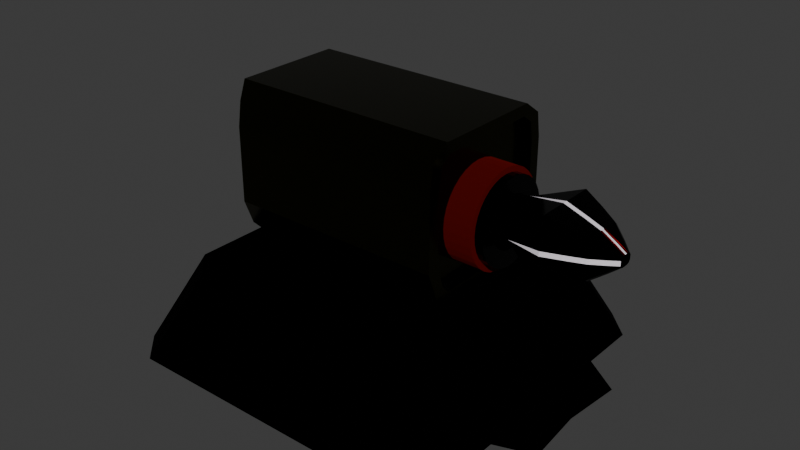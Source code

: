 # Source: RAKIETNICA.blend  (saved by Blender 4.4.30; exported with 4.5.12 LTS)
import bpy
from mathutils import Matrix  # noqa: F401  (used for matrix-valued properties, if any)

bpy.ops.wm.read_factory_settings(use_empty=True)
scene = bpy.context.scene
scene.name = 'Scene'

# ---- collections
col_collection = bpy.data.collections.new('Collection'); scene.collection.children.link(col_collection)

# ---- materials (node trees are filled in below, after node groups)
mat_material_001 = bpy.data.materials.new('Material.001')
mat_material = bpy.data.materials.new('Material')
mat_material.alpha_threshold = 0.0
mat_material.roughness = 0.5
mat_material.line_color = (0.0, 0.0, 0.0, 1.0)
mat_material_002 = bpy.data.materials.new('Material.002')
mat_lufa = bpy.data.materials.new('lufa')
mat_material_004 = bpy.data.materials.new('Material.004')
mat_material_003 = bpy.data.materials.new('Material.003')

# ---- material node trees
mat_material_001.use_nodes = True; mat_material_001.node_tree.nodes.clear()
_N = mat_material_001.node_tree.nodes; _L = mat_material_001.node_tree.links
n0 = _N.new('ShaderNodeBsdfPrincipled'); n0.name = 'Principled BSDF'; n0.location = (10, 300)
n0.inputs[0].default_value = (0.0, 0.0, 0.0, 1.0)
n0.inputs[1].default_value = 1.0
n0.inputs[2].default_value = 1.0
n1 = _N.new('ShaderNodeOutputMaterial'); n1.name = 'Material Output'; n1.location = (300, 300)
_L.new(n0.outputs[0], n1.inputs[0])
n1.is_active_output = True
mat_material.use_nodes = True; mat_material.node_tree.nodes.clear()
_N = mat_material.node_tree.nodes; _L = mat_material.node_tree.links
n0 = _N.new('ShaderNodeOutputMaterial'); n0.name = 'Material Output'; n0.location = (300, 300)
n1 = _N.new('ShaderNodeBsdfPrincipled'); n1.name = 'Principled BSDF'; n1.location = (10, 300)
n1.inputs[0].default_value = (0.1913, 0.002855, 0.0, 1.0)
n1.inputs[1].default_value = 1.0
n1.inputs[2].default_value = 1.0
n1.inputs[3].default_value = 1.45
_L.new(n1.outputs[0], n0.inputs[0])
n0.is_active_output = True
mat_material_002.use_nodes = True; mat_material_002.node_tree.nodes.clear()
_N = mat_material_002.node_tree.nodes; _L = mat_material_002.node_tree.links
n0 = _N.new('ShaderNodeBsdfPrincipled'); n0.name = 'Principled BSDF'; n0.location = (10, 300)
n0.inputs[0].default_value = (0.0265, 0.02636, 0.0, 1.0)
n0.inputs[1].default_value = 1.0
n0.inputs[2].default_value = 0.1929
n1 = _N.new('ShaderNodeOutputMaterial'); n1.name = 'Material Output'; n1.location = (300, 300)
_L.new(n0.outputs[0], n1.inputs[0])
n1.is_active_output = True
mat_lufa.use_nodes = True; mat_lufa.node_tree.nodes.clear()
_N = mat_lufa.node_tree.nodes; _L = mat_lufa.node_tree.links
n0 = _N.new('ShaderNodeBsdfPrincipled'); n0.name = 'Principled BSDF'; n0.location = (10, 300)
n0.inputs[0].default_value = (0.0, 0.0, 0.0, 1.0)
n0.inputs[1].default_value = 1.0
n0.inputs[2].default_value = 0.126
n1 = _N.new('ShaderNodeOutputMaterial'); n1.name = 'Material Output'; n1.location = (300, 300)
_L.new(n0.outputs[0], n1.inputs[0])
n1.is_active_output = True
mat_material_004.use_nodes = True; mat_material_004.node_tree.nodes.clear()
_N = mat_material_004.node_tree.nodes; _L = mat_material_004.node_tree.links
n0 = _N.new('ShaderNodeBsdfPrincipled'); n0.name = 'Principled BSDF'; n0.location = (10, 300)
n0.inputs[0].default_value = (0.9825, 0.9112, 1.0, 1.0)
n1 = _N.new('ShaderNodeOutputMaterial'); n1.name = 'Material Output'; n1.location = (300, 300)
_L.new(n0.outputs[0], n1.inputs[0])
n1.is_active_output = True
mat_material_003.use_nodes = True; mat_material_003.node_tree.nodes.clear()
_N = mat_material_003.node_tree.nodes; _L = mat_material_003.node_tree.links
n0 = _N.new('ShaderNodeBsdfPrincipled'); n0.name = 'Principled BSDF'; n0.location = (10, 300)
n0.inputs[0].default_value = (0.3275, 0.0, 0.0008016, 1.0)
n0.inputs[1].default_value = 1.0
n0.inputs[2].default_value = 0.3071
n0.inputs[3].default_value = 1.0
n1 = _N.new('ShaderNodeOutputMaterial'); n1.name = 'Material Output'; n1.location = (300, 300)
_L.new(n0.outputs[0], n1.inputs[0])
n1.is_active_output = True

# ---- world
world_world = bpy.data.worlds.new('World'); scene.world = world_world
world_world.use_nodes = True; world_world.node_tree.nodes.clear()
_N = world_world.node_tree.nodes; _L = world_world.node_tree.links
n0 = _N.new('ShaderNodeOutputWorld'); n0.name = 'World Output'; n0.location = (300, 300)
n1 = _N.new('ShaderNodeBackground'); n1.name = 'Background'; n1.location = (10, 300)
n1.inputs[0].default_value = (0.05088, 0.05088, 0.05088, 1.0)
_L.new(n1.outputs[0], n0.inputs[0])
n0.is_active_output = True
world_world.color = (0.05088, 0.05088, 0.05088)
world_world.sun_shadow_jitter_overblur = 0.0

# ---- meshes
me_cylinder = bpy.data.meshes.new('Cylinder')
me_cylinder.from_pydata([(0.0, 1.0, -1.0), (0.0, 1.0, 1.0), (0.1951, 0.9808, -1.0), (0.1951, 0.9808, 1.0), (0.3827, 0.9239, -1.0), (0.3827, 0.9239, 1.0), (0.5556, 0.8315, -1.0), (0.5556, 0.8315, 1.0), (0.7071, 0.7071, -1.0), (0.7071, 0.7071, 1.0), (0.8315, 0.5556, -1.0), (0.8315, 0.5556, 1.0), (0.9239, 0.3827, -1.0), (0.9239, 0.3827, 1.0), (0.9808, 0.1951, -1.0), (0.9808, 0.1951, 1.0), (1.0, 0.0, -1.0), (1.0, 0.0, 1.0), (0.9808, -0.1951, -1.0), (0.9808, -0.1951, 1.0), (0.9239, -0.3827, -1.0), (0.9239, -0.3827, 1.0), (0.8315, -0.5556, -1.0), (0.8315, -0.5556, 1.0), (0.7071, -0.7071, -1.0), (0.7071, -0.7071, 1.0), (0.5556, -0.8315, -1.0), (0.5556, -0.8315, 1.0), (0.3827, -0.9239, -1.0), (0.3827, -0.9239, 1.0), (0.1951, -0.9808, -1.0), (0.1951, -0.9808, 1.0), (0.0, -1.0, -1.0), (0.0, -1.0, 1.0), (-0.1951, -0.9808, -1.0), (-0.1951, -0.9808, 1.0), (-0.3827, -0.9239, -1.0), (-0.3827, -0.9239, 1.0), (-0.5556, -0.8315, -1.0), (-0.5556, -0.8315, 1.0), (-0.7071, -0.7071, -1.0), (-0.7071, -0.7071, 1.0), (-0.8315, -0.5556, -1.0), (-0.8315, -0.5556, 1.0), (-0.9239, -0.3827, -1.0), (-0.9239, -0.3827, 1.0), (-0.9808, -0.1951, -1.0), (-0.9808, -0.1951, 1.0), (-1.0, 0.0, -1.0), (-1.0, 0.0, 1.0), (-0.9808, 0.1951, -1.0), (-0.9808, 0.1951, 1.0), (-0.9239, 0.3827, -1.0), (-0.9239, 0.3827, 1.0), (-0.8315, 0.5556, -1.0), (-0.8315, 0.5556, 1.0), (-0.7071, 0.7071, -1.0), (-0.7071, 0.7071, 1.0), (-0.5556, 0.8315, -1.0), (-0.5556, 0.8315, 1.0), (-0.3827, 0.9239, -1.0), (-0.3827, 0.9239, 1.0), (-0.1951, 0.9808, -1.0), (-0.1951, 0.9808, 1.0), (0.7136, -0.7159, -0.4581), (2.761, 0.0, -0.4661), (3.568, 0.0, -2.25), (2.18, 0.0, -0.4661), (2.18, 0.0, -0.7522), (3.164, 0.0, -1.358), (3.568, -2.994, -2.25), (2.994, -3.568, -2.25), (2.186, -2.761, -0.4661), (2.761, -2.186, -0.4661), (2.385, -2.385, -0.4661), (3.164, -2.59, -1.358), (2.59, -3.164, -1.358), (1.497, -3.568, -2.25), (1.295, -3.164, -1.358), (1.093, -2.761, -0.4661), (3.568, -1.497, -2.25), (3.164, -1.295, -1.358), (2.761, -1.093, -0.4661), (2.18, -1.09, -0.4661), (2.18, -1.09, -0.7522), (1.09, -2.18, -0.4661), (1.09, -2.18, -0.7522), (3.711, 0.0, -1.548), (4.237, 0.0, -2.25), (4.348, -1.229, -2.25), (3.822, -1.027, -1.548), (-0.7136, -0.7159, -0.4581), (-2.761, 0.0, -0.4661), (-3.568, 0.0, -2.25), (-2.18, 0.0, -0.4661), (-2.18, 0.0, -0.7522), (-3.164, 0.0, -1.358), (-3.568, -2.994, -2.25), (-2.994, -3.568, -2.25), (-2.186, -2.761, -0.4661), (-2.761, -2.186, -0.4661), (-2.385, -2.385, -0.4661), (-3.164, -2.59, -1.358), (-2.59, -3.164, -1.358), (-1.497, -3.568, -2.25), (-1.295, -3.164, -1.358), (-1.093, -2.761, -0.4661), (-3.568, -1.497, -2.25), (-3.164, -1.295, -1.358), (-2.761, -1.093, -0.4661), (-2.18, -1.09, -0.4661), (-2.18, -1.09, -0.7522), (-1.09, -2.18, -0.4661), (-1.09, -2.18, -0.7522), (-3.711, 0.0, -1.548), (-4.237, 0.0, -2.25), (-4.348, -1.229, -2.25), (-3.822, -1.027, -1.548), (0.7136, 0.7159, -0.4581), (3.568, 2.994, -2.25), (2.994, 3.568, -2.25), (2.186, 2.761, -0.4661), (2.761, 2.186, -0.4661), (2.385, 2.385, -0.4661), (3.164, 2.59, -1.358), (2.59, 3.164, -1.358), (1.497, 3.568, -2.25), (1.295, 3.164, -1.358), (1.093, 2.761, -0.4661), (3.568, 1.497, -2.25), (3.164, 1.295, -1.358), (2.761, 1.093, -0.4661), (2.18, 1.09, -0.4661), (2.18, 1.09, -0.7522), (1.09, 2.18, -0.4661), (1.09, 2.18, -0.7522), (4.348, 1.229, -2.25), (3.822, 1.027, -1.548), (-0.7136, 0.7159, -0.4581), (-3.568, 2.994, -2.25), (-2.994, 3.568, -2.25), (-2.186, 2.761, -0.4661), (-2.761, 2.186, -0.4661), (-2.385, 2.385, -0.4661), (-3.164, 2.59, -1.358), (-2.59, 3.164, -1.358), (-1.497, 3.568, -2.25), (-1.295, 3.164, -1.358), (-1.093, 2.761, -0.4661), (-3.568, 1.497, -2.25), (-3.164, 1.295, -1.358), (-2.761, 1.093, -0.4661), (-2.18, 1.09, -0.4661), (-2.18, 1.09, -0.7522), (-1.09, 2.18, -0.4661), (-1.09, 2.18, -0.7522), (-4.348, 1.229, -2.25), (-3.822, 1.027, -1.548), (1.09, 2.18, -0.4661), (2.18, 1.09, -0.4661), (2.385, 2.385, -0.4661), (2.18, 1.09, -0.7522), (1.09, 2.18, -0.7522), (-2.18, 1.09, -0.4661), (-1.09, 2.18, -0.4661), (-2.385, 2.385, -0.4661), (-1.09, 2.18, -0.7522), (-2.18, 1.09, -0.7522), (-1.09, -2.18, -0.4661), (-2.18, -1.09, -0.4661), (-2.385, -2.385, -0.4661), (-2.18, -1.09, -0.7522), (-1.09, -2.18, -0.7522), (2.18, -1.09, -0.4661), (1.09, -2.18, -0.4661), (2.385, -2.385, -0.4661), (1.09, -2.18, -0.7522), (2.18, -1.09, -0.7522)], [], [(0, 1, 3, 2), (2, 3, 5, 4), (4, 5, 7, 6), (6, 7, 9, 8), (8, 9, 11, 10), (10, 11, 13, 12), (12, 13, 15, 14), (14, 15, 17, 16), (16, 17, 19, 18), (18, 19, 21, 20), (20, 21, 23, 22), (22, 23, 25, 24), (24, 25, 27, 26), (26, 27, 29, 28), (28, 29, 31, 30), (30, 31, 33, 32), (32, 33, 35, 34), (34, 35, 37, 36), (36, 37, 39, 38), (38, 39, 41, 40), (40, 41, 43, 42), (42, 43, 45, 44), (44, 45, 47, 46), (46, 47, 49, 48), (48, 49, 51, 50), (50, 51, 53, 52), (52, 53, 55, 54), (54, 55, 57, 56), (56, 57, 59, 58), (58, 59, 61, 60), (3, 1, 63, 61, 59, 57, 55, 53, 51, 49, 47, 45, 43, 41, 39, 37, 35, 33, 31, 29, 27, 25, 23, 21, 19, 17, 15, 13, 11, 9, 7, 5), (60, 61, 63, 62), (62, 63, 1, 0), (0, 2, 4, 6, 8, 10, 12, 14, 16, 18, 20, 22, 24, 26, 28, 30, 32, 34, 36, 38, 40, 42, 44, 46, 48, 50, 52, 54, 56, 58, 60, 62), (168, 170, 101, 99, 106, 79, 72, 74, 175, 174, 85, 112), (104, 77, 78, 105), (67, 83, 173, 175, 74, 73, 82, 65), (83, 67, 68, 84), (112, 113, 172, 168), (81, 82, 73, 75), (105, 78, 79, 106), (72, 73, 74), (76, 71, 70, 75), (72, 76, 75, 73), (80, 81, 75, 70), (71, 76, 78, 77), (76, 72, 79, 78), (81, 80, 89, 90), (69, 65, 82, 81), (85, 174, 176, 86), (88, 87, 90, 89), (66, 69, 87, 88), (69, 81, 90, 87), (94, 92, 109, 100, 101, 170, 169, 110), (110, 111, 95, 94), (108, 102, 100, 109), (99, 101, 100), (103, 102, 97, 98), (99, 100, 102, 103), (107, 97, 102, 108), (98, 104, 105, 103), (103, 105, 106, 99), (108, 117, 116, 107), (96, 108, 109, 92), (172, 166, 167, 171), (115, 116, 117, 114), (93, 115, 114, 96), (96, 114, 117, 108), (146, 147, 127, 126), (67, 65, 131, 122, 123, 160, 159, 132), (132, 133, 68, 67), (134, 135, 162, 158), (130, 124, 122, 131), (147, 148, 128, 127), (121, 123, 122), (125, 124, 119, 120), (121, 122, 124, 125), (129, 119, 124, 130), (120, 126, 127, 125), (125, 127, 128, 121), (130, 137, 136, 129), (69, 130, 131, 65), (88, 136, 137, 87), (69, 87, 137, 130), (165, 164, 154, 134, 158, 160, 123, 121, 128, 148, 141, 143), (94, 152, 163, 165, 143, 142, 151, 92), (152, 94, 95, 153), (150, 151, 142, 144), (141, 142, 143), (145, 140, 139, 144), (141, 145, 144, 142), (149, 150, 144, 139), (140, 145, 147, 146), (145, 141, 148, 147), (150, 149, 156, 157), (96, 92, 151, 150), (154, 164, 166, 155), (115, 114, 157, 156), (96, 150, 157, 114), (86, 113, 112, 85), (158, 159, 160), (158, 162, 161, 159), (159, 161, 133, 132), (163, 164, 165), (163, 167, 166, 164), (163, 152, 153, 167), (168, 169, 170), (168, 172, 171, 169), (169, 171, 111, 110), (173, 174, 175), (173, 177, 176, 174), (173, 83, 84, 177), (177, 161, 162, 176), (113, 86, 135, 155), (134, 154, 155, 135)])
_uv = me_cylinder.uv_layers.new(name='UVMap')
_uv.uv.foreach_set('vector', [1.0, 0.5, 1.0, 1.0, 0.9688, 1.0, 0.9688, 0.5, 0.9688, 0.5, 0.9688, 1.0, 0.9375, 1.0, 0.9375, 0.5, 0.9375, 0.5, 0.9375, 1.0, 0.9062, 1.0, 0.9062, 0.5, 0.9062, 0.5, 0.9062, 1.0, 0.875, 1.0, 0.875, 0.5, 0.875, 0.5, 0.875, 1.0, 0.8438, 1.0, 0.8438, 0.5, 0.8438, 0.5, 0.8438, 1.0, 0.8125, 1.0, 0.8125, 0.5, 0.8125, 0.5, 0.8125, 1.0, 0.7812, 1.0, 0.7812, 0.5, 0.7812, 0.5, 0.7812, 1.0, 0.75, 1.0, 0.75, 0.5, 0.75, 0.5, 0.75, 1.0, 0.7188, 1.0, 0.7188, 0.5, 0.7188, 0.5, 0.7188, 1.0, 0.6875, 1.0, 0.6875, 0.5, 0.6875, 0.5, 0.6875, 1.0, 0.6562, 1.0, 0.6562, 0.5, 0.6562, 0.5, 0.6562, 1.0, 0.625, 1.0, 0.625, 0.5, 0.625, 0.5, 0.625, 1.0, 0.5938, 1.0, 0.5938, 0.5, 0.5938, 0.5, 0.5938, 1.0, 0.5625, 1.0, 0.5625, 0.5, 0.5625, 0.5, 0.5625, 1.0, 0.5312, 1.0, 0.5312, 0.5, 0.5312, 0.5, 0.5312, 1.0, 0.5, 1.0, 0.5, 0.5, 0.5, 0.5, 0.5, 1.0, 0.4688, 1.0, 0.4688, 0.5, 0.4688, 0.5, 0.4688, 1.0, 0.4375, 1.0, 0.4375, 0.5, 0.4375, 0.5, 0.4375, 1.0, 0.4062, 1.0, 0.4062, 0.5, 0.4062, 0.5, 0.4062, 1.0, 0.375, 1.0, 0.375, 0.5, 0.375, 0.5, 0.375, 1.0, 0.3438, 1.0, 0.3438, 0.5, 0.3438, 0.5, 0.3438, 1.0, 0.3125, 1.0, 0.3125, 0.5, 0.3125, 0.5, 0.3125, 1.0, 0.2812, 1.0, 0.2812, 0.5, 0.2812, 0.5, 0.2812, 1.0, 0.25, 1.0, 0.25, 0.5, 0.25, 0.5, 0.25, 1.0, 0.2188, 1.0, 0.2188, 0.5, 0.2188, 0.5, 0.2188, 1.0, 0.1875, 1.0, 0.1875, 0.5, 0.1875, 0.5, 0.1875, 1.0, 0.1562, 1.0, 0.1562, 0.5, 0.1562, 0.5, 0.1562, 1.0, 0.125, 1.0, 0.125, 0.5, 0.125, 0.5, 0.125, 1.0, 0.09375, 1.0, 0.09375, 0.5, 0.09375, 0.5, 0.09375, 1.0, 0.0625, 1.0, 0.0625, 0.5, 0.2968, 0.4854, 0.25, 0.49, 0.2032, 0.4854, 0.1582, 0.4717, 0.1167, 0.4496, 0.08029, 0.4197, 0.05045, 0.3833, 0.02827, 0.3418, 0.01461, 0.2968, 0.01, 0.25, 0.01461, 0.2032, 0.02827, 0.1582, 0.05045, 0.1167, 0.08029, 0.08029, 0.1167, 0.05045, 0.1582, 0.02827, 0.2032, 0.01461, 0.25, 0.01, 0.2968, 0.01461, 0.3418, 0.02827, 0.3833, 0.05045, 0.4197, 0.08029, 0.4496, 0.1167, 0.4717, 0.1582, 0.4854, 0.2032, 0.49, 0.25, 0.4854, 0.2968, 0.4717, 0.3418, 0.4496, 0.3833, 0.4197, 0.4197, 0.3833, 0.4496, 0.3418, 0.4717, 0.0625, 0.5, 0.0625, 1.0, 0.03125, 1.0, 0.03125, 0.5, 0.03125, 0.5, 0.03125, 1.0, 0.0, 1.0, 0.0, 0.5, 0.75, 0.49, 0.7968, 0.4854, 0.8418, 0.4717, 0.8833, 0.4496, 0.9197, 0.4197, 0.9496, 0.3833, 0.9717, 0.3418, 0.9854, 0.2968, 0.99, 0.25, 0.9854, 0.2032, 0.9717, 0.1582, 0.9496, 0.1167, 0.9197, 0.08029, 0.8833, 0.05045, 0.8418, 0.02827, 0.7968, 0.01461, 0.75, 0.01, 0.7032, 0.01461, 0.6582, 0.02827, 0.6167, 0.05045, 0.5803, 0.08029, 0.5504, 0.1167, 0.5283, 0.1582, 0.5146, 0.2032, 0.51, 0.25, 0.5146, 0.2968, 0.5283, 0.3418, 0.5504, 0.3833, 0.5803, 0.4197, 0.6167, 0.4496, 0.6582, 0.4717, 0.7032, 0.4854, 0.7006, 0.7237, 0.642, 0.733, 0.642, 0.733, 0.651, 0.75, 0.7005, 0.75, 0.7005, 0.75, 0.651, 0.75, 0.642, 0.733, 0.642, 0.733, 0.7006, 0.7237, 0.7006, 0.7237, 0.7006, 0.7237, 0.375, 0.8226, 0.375, 0.8226, 0.5, 0.8238, 0.5, 0.8238, 0.6513, 0.625, 0.6513, 0.6744, 0.6513, 0.6744, 0.642, 0.733, 0.642, 0.733, 0.625, 0.724, 0.625, 0.6745, 0.625, 0.625, 0.6513, 0.6744, 0.6513, 0.625, 0.6513, 0.625, 0.6513, 0.6744, 0.7006, 0.7237, 0.7006, 0.7237, 0.7006, 0.7237, 0.7006, 0.7237, 0.5, 0.6762, 0.625, 0.6745, 0.625, 0.724, 0.5, 0.7273, 0.5, 0.8238, 0.5, 0.8238, 0.625, 0.8255, 0.625, 0.8255, 0.651, 0.75, 0.638, 0.737, 0.642, 0.733, 0.5, 0.7727, 0.375, 0.7701, 0.375, 0.7299, 0.5, 0.7273, 0.625, 0.776, 0.5, 0.7727, 0.5, 0.7273, 0.625, 0.724, 0.375, 0.6774, 0.5, 0.6762, 0.5, 0.7273, 0.375, 0.7299, 0.375, 0.7701, 0.5, 0.7727, 0.5, 0.8238, 0.375, 0.8226, 0.5, 0.7727, 0.625, 0.776, 0.625, 0.8255, 0.5, 0.8238, 0.5, 0.6762, 0.375, 0.6774, 0.375, 0.6774, 0.5, 0.6762, 0.5, 0.625, 0.625, 0.625, 0.625, 0.6745, 0.5, 0.6762, 0.7006, 0.7237, 0.7006, 0.7237, 0.7006, 0.7237, 0.7006, 0.7237, 0.375, 0.625, 0.5, 0.625, 0.5, 0.6762, 0.375, 0.6774, 0.0, 0.0, 0.0, 0.0, 0.0, 0.0, 0.0, 0.0, 0.5, 0.625, 0.5, 0.6762, 0.5, 0.6762, 0.5, 0.625, 0.6513, 0.625, 0.625, 0.625, 0.625, 0.6745, 0.625, 0.724, 0.642, 0.733, 0.642, 0.733, 0.6513, 0.6744, 0.6513, 0.6744, 0.6513, 0.6744, 0.6513, 0.6744, 0.6513, 0.625, 0.6513, 0.625, 0.5, 0.6762, 0.5, 0.7273, 0.625, 0.724, 0.625, 0.6745, 0.651, 0.75, 0.642, 0.733, 0.638, 0.737, 0.5, 0.7727, 0.5, 0.7273, 0.375, 0.7299, 0.375, 0.7701, 0.625, 0.776, 0.625, 0.724, 0.5, 0.7273, 0.5, 0.7727, 0.375, 0.6774, 0.375, 0.7299, 0.5, 0.7273, 0.5, 0.6762, 0.375, 0.7701, 0.375, 0.8226, 0.5, 0.8238, 0.5, 0.7727, 0.5, 0.7727, 0.5, 0.8238, 0.625, 0.8255, 0.625, 0.776, 0.5, 0.6762, 0.5, 0.6762, 0.375, 0.6774, 0.375, 0.6774, 0.5, 0.625, 0.5, 0.6762, 0.625, 0.6745, 0.625, 0.625, 0.7006, 0.7237, 0.7006, 0.7237, 0.6513, 0.6744, 0.6513, 0.6744, 0.375, 0.625, 0.375, 0.6774, 0.5, 0.6762, 0.5, 0.625, 0.0, 0.0, 0.0, 0.0, 0.0, 0.0, 0.0, 0.0, 0.5, 0.625, 0.5, 0.625, 0.5, 0.6762, 0.5, 0.6762, 0.375, 0.8226, 0.5, 0.8238, 0.5, 0.8238, 0.375, 0.8226, 0.6513, 0.625, 0.625, 0.625, 0.625, 0.6745, 0.625, 0.724, 0.642, 0.733, 0.642, 0.733, 0.6513, 0.6744, 0.6513, 0.6744, 0.6513, 0.6744, 0.6513, 0.6744, 0.6513, 0.625, 0.6513, 0.625, 0.7006, 0.7237, 0.7006, 0.7237, 0.7006, 0.7237, 0.7006, 0.7237, 0.5, 0.6762, 0.5, 0.7273, 0.625, 0.724, 0.625, 0.6745, 0.5, 0.8238, 0.625, 0.8255, 0.625, 0.8255, 0.5, 0.8238, 0.651, 0.75, 0.642, 0.733, 0.638, 0.737, 0.5, 0.7727, 0.5, 0.7273, 0.375, 0.7299, 0.375, 0.7701, 0.625, 0.776, 0.625, 0.724, 0.5, 0.7273, 0.5, 0.7727, 0.375, 0.6774, 0.375, 0.7299, 0.5, 0.7273, 0.5, 0.6762, 0.375, 0.7701, 0.375, 0.8226, 0.5, 0.8238, 0.5, 0.7727, 0.5, 0.7727, 0.5, 0.8238, 0.625, 0.8255, 0.625, 0.776, 0.5, 0.6762, 0.5, 0.6762, 0.375, 0.6774, 0.375, 0.6774, 0.5, 0.625, 0.5, 0.6762, 0.625, 0.6745, 0.625, 0.625, 0.375, 0.625, 0.375, 0.6774, 0.5, 0.6762, 0.5, 0.625, 0.5, 0.625, 0.5, 0.625, 0.5, 0.6762, 0.5, 0.6762, 0.642, 0.733, 0.7006, 0.7237, 0.7006, 0.7237, 0.7006, 0.7237, 0.7006, 0.7237, 0.642, 0.733, 0.642, 0.733, 0.651, 0.75, 0.7005, 0.75, 0.7005, 0.75, 0.651, 0.75, 0.642, 0.733, 0.6513, 0.625, 0.6513, 0.6744, 0.6513, 0.6744, 0.642, 0.733, 0.642, 0.733, 0.625, 0.724, 0.625, 0.6745, 0.625, 0.625, 0.6513, 0.6744, 0.6513, 0.625, 0.6513, 0.625, 0.6513, 0.6744, 0.5, 0.6762, 0.625, 0.6745, 0.625, 0.724, 0.5, 0.7273, 0.651, 0.75, 0.638, 0.737, 0.642, 0.733, 0.5, 0.7727, 0.375, 0.7701, 0.375, 0.7299, 0.5, 0.7273, 0.625, 0.776, 0.5, 0.7727, 0.5, 0.7273, 0.625, 0.724, 0.375, 0.6774, 0.5, 0.6762, 0.5, 0.7273, 0.375, 0.7299, 0.375, 0.7701, 0.5, 0.7727, 0.5, 0.8238, 0.375, 0.8226, 0.5, 0.7727, 0.625, 0.776, 0.625, 0.8255, 0.5, 0.8238, 0.5, 0.6762, 0.375, 0.6774, 0.375, 0.6774, 0.5, 0.6762, 0.5, 0.625, 0.625, 0.625, 0.625, 0.6745, 0.5, 0.6762, 0.7006, 0.7237, 0.7006, 0.7237, 0.7006, 0.7237, 0.7006, 0.7237, 0.375, 0.625, 0.5, 0.625, 0.5, 0.6762, 0.375, 0.6774, 0.5, 0.625, 0.5, 0.6762, 0.5, 0.6762, 0.5, 0.625, 0.7006, 0.7237, 0.7006, 0.7237, 0.7006, 0.7237, 0.7006, 0.7237, 0.7006, 0.7237, 0.6513, 0.7237, 0.642, 0.733, 0.7006, 0.7237, 0.7006, 0.7237, 0.6513, 0.6744, 0.6513, 0.6744, 0.6513, 0.6744, 0.6513, 0.6744, 0.6513, 0.6744, 0.6513, 0.6744, 0.6513, 0.6744, 0.6513, 0.7237, 0.642, 0.733, 0.6513, 0.6744, 0.6513, 0.6744, 0.7006, 0.7237, 0.7006, 0.7237, 0.6513, 0.6744, 0.6513, 0.6744, 0.6513, 0.6744, 0.6513, 0.6744, 0.7006, 0.7237, 0.6513, 0.7237, 0.642, 0.733, 0.7006, 0.7237, 0.7006, 0.7237, 0.6513, 0.6744, 0.6513, 0.6744, 0.6513, 0.6744, 0.6513, 0.6744, 0.6513, 0.6744, 0.6513, 0.6744, 0.6513, 0.6744, 0.6513, 0.7237, 0.642, 0.733, 0.6513, 0.6744, 0.6513, 0.6744, 0.7006, 0.7237, 0.7006, 0.7237, 0.6513, 0.6744, 0.6513, 0.6744, 0.6513, 0.6744, 0.6513, 0.6744, 0.6513, 0.6744, 0.6513, 0.6744, 0.7006, 0.7237, 0.7006, 0.7237, 0.7006, 0.7237, 0.7006, 0.7237, 0.7006, 0.7237, 0.7006, 0.7237, 0.7006, 0.7237, 0.7006, 0.7237, 0.7006, 0.7237, 0.7006, 0.7237])
me_cylinder.materials.append(mat_material_001)
me_cylinder.update()
me_cube_002 = bpy.data.meshes.new('Cube.002')
me_cube_002.from_pydata([(0.8073, 0.6132, -0.1179), (1.175, 0.5437, -0.1179), (0.8073, 0.6015, -0.2421), (1.175, 0.5333, -0.228), (0.8073, 0.5666, -0.3615), (1.175, 0.5023, -0.3339), (0.8073, 0.5099, -0.4716), (1.175, 0.4521, -0.4315), (0.8073, 0.4336, -0.568), (1.175, 0.3845, -0.517), (0.8073, 0.3407, -0.6472), (1.175, 0.3021, -0.5872), (0.8073, 0.2347, -0.706), (1.175, 0.2081, -0.6394), (0.8073, 0.1196, -0.7422), (1.175, 0.1061, -0.6715), (0.8073, -1.729e-07, -0.7545), (1.175, -1.729e-07, -0.6823), (0.8073, -0.1196, -0.7422), (1.175, -0.1061, -0.6715), (0.8073, -0.2347, -0.706), (1.175, -0.2081, -0.6394), (0.8073, -0.3407, -0.6472), (1.175, -0.3021, -0.5872), (0.8073, -0.4336, -0.568), (1.175, -0.3845, -0.517), (0.8073, -0.5099, -0.4716), (1.175, -0.4521, -0.4315), (0.8073, -0.5666, -0.3615), (1.175, -0.5023, -0.3339), (0.8073, -0.6015, -0.2421), (1.175, -0.5333, -0.228), (0.8073, -0.6132, -0.1179), (1.175, -0.5437, -0.1179), (0.8073, -0.6015, 0.00629), (1.175, -0.5333, -0.007786), (0.8073, -0.5666, 0.1257), (1.175, -0.5023, 0.0981), (0.8073, -0.5099, 0.2358), (1.175, -0.4521, 0.1957), (0.8073, -0.4336, 0.3322), (1.175, -0.3845, 0.2812), (0.8073, -0.3407, 0.4114), (1.175, -0.3021, 0.3514), (0.8073, -0.2347, 0.4702), (1.175, -0.2081, 0.4036), (0.8073, -0.1196, 0.5064), (1.175, -0.1061, 0.4357), (0.8073, -1.729e-07, 0.5187), (1.175, -1.729e-07, 0.4465), (0.8073, 0.1196, 0.5064), (1.175, 0.1061, 0.4357), (0.8073, 0.2347, 0.4702), (1.175, 0.2081, 0.4036), (0.8073, 0.3407, 0.4114), (1.175, 0.3021, 0.3514), (0.8073, 0.4336, 0.3322), (1.175, 0.3845, 0.2812), (0.8073, 0.5099, 0.2358), (1.175, 0.4521, 0.1957), (0.8073, 0.5666, 0.1257), (1.175, 0.5023, 0.0981), (0.8073, 0.6015, 0.00629), (1.175, 0.5333, -0.007786), (1.175, 0.6015, -0.2421), (1.175, 0.6132, -0.1179), (1.175, 0.5666, -0.3615), (1.175, 0.5099, -0.4716), (1.175, 0.4336, -0.568), (1.175, 0.3407, -0.6472), (1.175, 0.2347, -0.706), (1.175, 0.1196, -0.7422), (1.175, -1.729e-07, -0.7545), (1.175, -0.1196, -0.7422), (1.175, -0.2347, -0.706), (1.175, -0.3407, -0.6472), (1.175, -0.4336, -0.568), (1.175, -0.5099, -0.4716), (1.175, -0.5666, -0.3615), (1.175, -0.6015, -0.2421), (1.175, -0.6132, -0.1179), (1.175, -0.6015, 0.00629), (1.175, -0.5666, 0.1257), (1.175, -0.5099, 0.2358), (1.175, -0.4336, 0.3322), (1.175, -0.3407, 0.4114), (1.175, -0.2347, 0.4702), (1.175, -0.1196, 0.5064), (1.175, -1.729e-07, 0.5187), (1.175, 0.1196, 0.5064), (1.175, 0.2347, 0.4702), (1.175, 0.3407, 0.4114), (1.175, 0.4336, 0.3322), (1.175, 0.5099, 0.2358), (1.175, 0.5666, 0.1257), (1.175, 0.6015, 0.00629), (-1.0, 0.8731, -0.8463), (-1.0, 0.9532, 0.8252), (1.0, 0.745, -0.7652), (1.0, 0.8151, 0.7437), (-2.315e-17, 0.8731, -0.8463), (2.631e-17, 0.9532, 0.8252), (-1.0, 0.0, -1.0), (-1.112, 0.0, 1.0), (1.0, 0.0, -1.0), (1.0, 0.0, 0.8518), (0.0, 0.0, 1.0), (0.0, 0.0, -1.0), (-1.0, 1.0, -2.384e-07), (1.0, 0.8518, -2.384e-07), (0.0, 1.0, -2.384e-07), (-1.0, 0.0, -2.384e-07), (-1.0, 1.0, 0.5), (1.0, 0.8518, 0.4894), (0.0, 1.0, 0.5), (-1.0, 0.0, 0.5), (-1.0, 1.0, -0.5), (1.0, 0.8518, -0.4737), (0.0, 1.0, -0.5), (-1.0, 0.0, -0.5), (-0.5, 0.8731, -0.8463), (-0.5, 0.9532, 0.8252), (-0.5, 0.0, -1.0), (-0.5, 0.0, 1.0), (-0.5, 1.0, -2.384e-07), (-0.5, 1.0, 0.5), (-0.5, 1.0, -0.5), (0.5, 0.9532, 0.8252), (0.5, 0.8731, -0.8463), (0.5, 0.0, 1.0), (0.5, 0.0, -1.0), (0.5, 1.0, -2.384e-07), (0.5, 1.0, 0.5), (0.5, 1.0, -0.5), (-1.112, 0.5038, 1.0), (1.0, 0.5038, -0.8518), (-1.0, 0.5038, -1.0), (1.0, 0.5038, 0.8518), (0.0, 0.5038, 1.0), (0.0, 0.5038, -1.0), (-1.0, 0.5038, -2.384e-07), (-1.0, 0.5038, 0.5), (-1.0, 0.5038, -0.5), (-0.5, 0.5038, 1.0), (-0.5, 0.5038, -1.0), (0.5, 0.5038, -1.0), (0.5, 0.5038, 1.0), (-1.112, 0.7218, 1.0), (1.0, 0.6597, -0.8518), (-1.0, 0.7218, -2.384e-07), (-1.0, 0.7218, 0.5), (-1.0, 0.7218, -0.5), (-1.0, 0.7218, -1.0), (1.0, 0.6721, 0.8518), (0.0, 0.7218, 1.0), (0.0, 0.7218, -1.0), (-0.5, 0.7218, 1.0), (-0.5, 0.7218, -1.0), (0.5, 0.7218, -1.0), (0.5, 0.7218, 1.0), (-1.0, -0.8731, -0.8463), (-1.0, -0.9532, 0.8252), (1.0, -0.745, -0.7652), (1.0, -0.8151, 0.7437), (-2.315e-17, -0.8731, -0.8463), (2.631e-17, -0.9532, 0.8252), (-1.0, -1.0, -2.384e-07), (1.0, -0.8518, -2.384e-07), (0.0, -1.0, -2.384e-07), (-1.0, -1.0, 0.5), (1.0, -0.8518, 0.4894), (0.0, -1.0, 0.5), (-1.0, -1.0, -0.5), (1.0, -0.8518, -0.4737), (0.0, -1.0, -0.5), (-0.5, -0.8731, -0.8463), (-0.5, -0.9532, 0.8252), (-0.5, -1.0, -2.384e-07), (-0.5, -1.0, 0.5), (-0.5, -1.0, -0.5), (0.5, -0.9532, 0.8252), (0.5, -0.8731, -0.8463), (0.5, -1.0, -2.384e-07), (0.5, -1.0, 0.5), (0.5, -1.0, -0.5), (-1.112, -0.5038, 1.0), (1.0, -0.5038, -0.8518), (-1.0, -0.5038, -1.0), (1.0, -0.5038, 0.8518), (0.0, -0.5038, 1.0), (0.0, -0.5038, -1.0), (-1.0, -0.5038, -2.384e-07), (-1.0, -0.5038, 0.5), (-1.0, -0.5038, -0.5), (-0.5, -0.5038, 1.0), (-0.5, -0.5038, -1.0), (0.5, -0.5038, -1.0), (0.5, -0.5038, 1.0), (-1.112, -0.7218, 1.0), (1.0, -0.6597, -0.8518), (-1.0, -0.7218, -2.384e-07), (-1.0, -0.7218, 0.5), (-1.0, -0.7218, -0.5), (-1.0, -0.7218, -1.0), (1.0, -0.6721, 0.8518), (0.0, -0.7218, 1.0), (0.0, -0.7218, -1.0), (-0.5, -0.7218, 1.0), (-0.5, -0.7218, -1.0), (0.5, -0.7218, -1.0), (0.5, -0.7218, 1.0), (1.0, 1.0, -0.5), (1.0, 0.8731, -0.8463), (1.0, 0.7218, -1.0), (1.0, 0.5038, 1.0), (1.0, 0.0, 1.0), (1.0, 1.0, 0.5), (1.0, 1.0, -2.384e-07), (1.0, 0.9532, 0.8252), (1.0, 0.0, -0.8518), (1.0, 0.5038, -1.0), (1.0, 0.7218, 1.0), (1.0, -1.0, -0.5), (1.0, -0.8731, -0.8463), (1.0, -0.7218, -1.0), (1.0, -0.5038, 1.0), (1.0, -1.0, 0.5), (1.0, -1.0, -2.384e-07), (1.0, -0.9532, 0.8252), (1.0, -0.5038, -1.0), (1.0, -0.7218, 1.0), (0.9165, 0.0, -0.5), (0.9165, 0.0, -0.8518), (0.9165, 0.0, 0.5), (0.9165, 0.0, -2.384e-07), (0.9165, 0.5038, -2.384e-07), (0.9165, 0.0, 0.8518), (0.9165, 0.5038, 0.5), (0.9165, 0.5038, -0.5), (0.9165, 0.7218, -2.384e-07), (0.9165, 0.7218, 0.5), (0.9165, 0.7218, -0.5), (0.9165, 0.5038, -0.8518), (0.9165, 0.5038, 0.8518), (0.9165, 0.8518, -2.384e-07), (0.9165, 0.8518, 0.4894), (0.9165, 0.8518, -0.4737), (0.9165, 0.6721, 0.8518), (0.9165, 0.6597, -0.8518), (0.9165, -0.5038, -2.384e-07), (0.9165, -0.5038, 0.5), (0.9165, -0.5038, -0.5), (0.9165, -0.7218, -2.384e-07), (0.9165, -0.7218, 0.5), (0.9165, -0.7218, -0.5), (0.9165, -0.5038, -0.8518), (0.9165, -0.5038, 0.8518), (0.9165, -0.8518, -2.384e-07), (0.9165, -0.8518, 0.4894), (0.9165, -0.8518, -0.4737), (0.9165, -0.6721, 0.8518), (0.9165, -0.6597, -0.8518), (0.9165, 0.745, -0.7652), (0.9165, 0.8151, 0.7437), (0.9165, -0.745, -0.7652), (0.9165, -0.8151, 0.7437), (0.8073, 0.6132, -0.1179), (0.8073, 0.6015, -0.2421), (0.8073, 0.5666, -0.3615), (0.8073, 0.5099, -0.4716), (0.8073, 0.4336, -0.568), (0.8073, 0.3407, -0.6472), (0.8073, 0.2347, -0.706), (0.8073, 0.1196, -0.7422), (0.8073, -1.729e-07, -0.7545), (0.8073, -0.1196, -0.7422), (0.8073, -0.2347, -0.706), (0.8073, -0.3407, -0.6472), (0.8073, -0.4336, -0.568), (0.8073, -0.5099, -0.4716), (0.8073, -0.5666, -0.3615), (0.8073, -0.6015, -0.2421), (0.8073, -0.6132, -0.1179), (0.8073, -0.6015, 0.00629), (0.8073, -0.5666, 0.1257), (0.8073, -0.5099, 0.2358), (0.8073, -0.4336, 0.3322), (0.8073, -0.3407, 0.4114), (0.8073, -0.2347, 0.4702), (0.8073, -0.1196, 0.5064), (0.8073, -1.729e-07, 0.5187), (0.8073, 0.1196, 0.5064), (0.8073, 0.2347, 0.4702), (0.8073, 0.3407, 0.4114), (0.8073, 0.4336, 0.3322), (0.8073, 0.5099, 0.2358), (0.8073, 0.5666, 0.1257), (0.8073, 0.6015, 0.00629), (-0.1379, 0.3234, -0.1847), (-0.1379, 0.3297, -0.1179), (-0.1379, 0.3046, -0.2489), (-0.1379, 0.2742, -0.3081), (-0.1379, 0.2332, -0.3599), (-0.1379, 0.1832, -0.4025), (-0.1379, 0.1262, -0.4341), (-0.1379, 0.06433, -0.4536), (-0.1379, -1.729e-07, -0.4602), (-0.1379, -0.06433, -0.4536), (-0.1379, -0.1262, -0.4341), (-0.1379, -0.1832, -0.4025), (-0.1379, -0.2332, -0.3599), (-0.1379, -0.2742, -0.3081), (-0.1379, -0.3046, -0.2489), (-0.1379, -0.3234, -0.1847), (-0.1379, -0.3297, -0.1179), (-0.1379, -0.3234, -0.05113), (-0.1379, -0.3046, 0.01308), (-0.1379, -0.2742, 0.07226), (-0.1379, -0.2332, 0.1241), (-0.1379, -0.1832, 0.1667), (-0.1379, -0.1262, 0.1983), (-0.1379, -0.06433, 0.2178), (-0.1379, -1.729e-07, 0.2244), (-0.1379, 0.06433, 0.2178), (-0.1379, 0.1262, 0.1983), (-0.1379, 0.1832, 0.1667), (-0.1379, 0.2332, 0.1241), (-0.1379, 0.2742, 0.07226), (-0.1379, 0.3046, 0.01308), (-0.1379, 0.3234, -0.05113), (1.175, 0.5437, -0.1179), (1.175, 0.5333, -0.228), (1.175, 0.5023, -0.3339), (1.175, 0.4521, -0.4315), (1.175, 0.3845, -0.517), (1.175, 0.3021, -0.5872), (1.175, 0.2081, -0.6394), (1.175, 0.1061, -0.6715), (1.175, -1.729e-07, -0.6823), (1.175, -0.1061, -0.6715), (1.175, -0.2081, -0.6394), (1.175, -0.3021, -0.5872), (1.175, -0.3845, -0.517), (1.175, -0.4521, -0.4315), (1.175, -0.5023, -0.3339), (1.175, -0.5333, -0.228), (1.175, -0.5437, -0.1179), (1.175, -0.5333, -0.007786), (1.175, -0.5023, 0.0981), (1.175, -0.4521, 0.1957), (1.175, -0.3845, 0.2812), (1.175, -0.3021, 0.3514), (1.175, -0.2081, 0.4036), (1.175, -0.1061, 0.4357), (1.175, -1.729e-07, 0.4465), (1.175, 0.1061, 0.4357), (1.175, 0.2081, 0.4036), (1.175, 0.3021, 0.3514), (1.175, 0.3845, 0.2812), (1.175, 0.4521, 0.1957), (1.175, 0.5023, 0.0981), (1.175, 0.5333, -0.007786), (1.245, 0.3234, -0.1847), (1.245, 0.3297, -0.1179), (1.245, 0.3046, -0.2489), (1.245, 0.2742, -0.3081), (1.245, 0.2332, -0.3599), (1.245, 0.1832, -0.4025), (1.245, 0.1262, -0.4341), (1.245, 0.06433, -0.4536), (1.245, -1.729e-07, -0.4602), (1.245, -0.06433, -0.4536), (1.245, -0.1262, -0.4341), (1.245, -0.1832, -0.4025), (1.245, -0.2332, -0.3599), (1.245, -0.2742, -0.3081), (1.245, -0.3046, -0.2489), (1.245, -0.3234, -0.1847), (1.245, -0.3297, -0.1179), (1.245, -0.3234, -0.05113), (1.245, -0.3046, 0.01308), (1.245, -0.2742, 0.07226), (1.245, -0.2332, 0.1241), (1.245, -0.1832, 0.1667), (1.245, -0.1262, 0.1983), (1.245, -0.06433, 0.2178), (1.245, -1.729e-07, 0.2244), (1.245, 0.06433, 0.2178), (1.245, 0.1262, 0.1983), (1.245, 0.1832, 0.1667), (1.245, 0.2332, 0.1241), (1.245, 0.2742, 0.07226), (1.245, 0.3046, 0.01308), (1.245, 0.3234, -0.05113), (1.245, 0.5333, -0.228), (1.245, 0.5437, -0.1179), (1.245, 0.5023, -0.3339), (1.245, 0.4521, -0.4315), (1.245, 0.3845, -0.517), (1.245, 0.3021, -0.5872), (1.245, 0.2081, -0.6394), (1.245, 0.1061, -0.6715), (1.245, -1.729e-07, -0.6823), (1.245, -0.1061, -0.6715), (1.245, -0.2081, -0.6394), (1.245, -0.3021, -0.5872), (1.245, -0.3845, -0.517), (1.245, -0.4521, -0.4315), (1.245, -0.5023, -0.3339), (1.245, -0.5333, -0.228), (1.245, -0.5437, -0.1179), (1.245, -0.5333, -0.007786), (1.245, -0.5023, 0.0981), (1.245, -0.4521, 0.1957), (1.245, -0.3845, 0.2812), (1.245, -0.3021, 0.3514), (1.245, -0.2081, 0.4036), (1.245, -0.1061, 0.4357), (1.245, -1.729e-07, 0.4465), (1.245, 0.1061, 0.4357), (1.245, 0.2081, 0.4036), (1.245, 0.3021, 0.3514), (1.245, 0.3845, 0.2812), (1.245, 0.4521, 0.1957), (1.245, 0.5023, 0.0981), (1.245, 0.5333, -0.007786), (-0.1379, 0.3234, -0.1847), (-0.1379, 0.3297, -0.1179), (-0.1379, 0.3046, -0.2489), (-0.1379, 0.2742, -0.3081), (-0.1379, 0.2332, -0.3599), (-0.1379, 0.1832, -0.4025), (-0.1379, 0.1262, -0.4341), (-0.1379, 0.06433, -0.4536), (-0.1379, -1.729e-07, -0.4602), (-0.1379, -0.06433, -0.4536), (-0.1379, -0.1262, -0.4341), (-0.1379, -0.1832, -0.4025), (-0.1379, -0.2332, -0.3599), (-0.1379, -0.2742, -0.3081), (-0.1379, -0.3046, -0.2489), (-0.1379, -0.3234, -0.1847), (-0.1379, -0.3297, -0.1179), (-0.1379, -0.3234, -0.05113), (-0.1379, -0.3046, 0.01308), (-0.1379, -0.2742, 0.07226), (-0.1379, -0.2332, 0.1241), (-0.1379, -0.1832, 0.1667), (-0.1379, -0.1262, 0.1983), (-0.1379, -0.06433, 0.2178), (-0.1379, -1.729e-07, 0.2244), (-0.1379, 0.06433, 0.2178), (-0.1379, 0.1262, 0.1983), (-0.1379, 0.1832, 0.1667), (-0.1379, 0.2332, 0.1241), (-0.1379, 0.2742, 0.07226), (-0.1379, 0.3046, 0.01308), (-0.1379, 0.3234, -0.05113)], [], [(0, 65, 64, 2), (2, 64, 66, 4), (4, 66, 67, 6), (6, 67, 68, 8), (8, 68, 69, 10), (10, 69, 70, 12), (12, 70, 71, 14), (14, 71, 72, 16), (16, 72, 73, 18), (18, 73, 74, 20), (20, 74, 75, 22), (22, 75, 76, 24), (24, 76, 77, 26), (26, 77, 78, 28), (28, 78, 79, 30), (30, 79, 80, 32), (32, 80, 81, 34), (34, 81, 82, 36), (36, 82, 83, 38), (38, 83, 84, 40), (40, 84, 85, 42), (42, 85, 86, 44), (44, 86, 87, 46), (46, 87, 88, 48), (48, 88, 89, 50), (50, 89, 90, 52), (52, 90, 91, 54), (54, 91, 92, 56), (56, 92, 93, 58), (58, 93, 94, 60), (60, 94, 95, 62), (62, 95, 65, 0), (1, 3, 64, 65), (3, 5, 66, 64), (5, 7, 67, 66), (7, 9, 68, 67), (9, 11, 69, 68), (11, 13, 70, 69), (13, 15, 71, 70), (15, 17, 72, 71), (17, 19, 73, 72), (19, 21, 74, 73), (21, 23, 75, 74), (23, 25, 76, 75), (25, 27, 77, 76), (27, 29, 78, 77), (29, 31, 79, 78), (31, 33, 80, 79), (33, 35, 81, 80), (35, 37, 82, 81), (37, 39, 83, 82), (39, 41, 84, 83), (41, 43, 85, 84), (43, 45, 86, 85), (45, 47, 87, 86), (47, 49, 88, 87), (49, 51, 89, 88), (51, 53, 90, 89), (53, 55, 91, 90), (55, 57, 92, 91), (57, 59, 93, 92), (59, 61, 94, 93), (61, 63, 95, 94), (63, 1, 65, 95), (150, 147, 97, 112), (132, 127, 218, 216), (125, 121, 101, 114), (144, 139, 107, 122), (146, 138, 106, 129), (143, 134, 103, 123), (145, 220, 104, 130), (126, 124, 110, 118), (133, 131, 217, 211), (151, 149, 108, 116), (124, 125, 114, 110), (131, 132, 216, 217), (149, 150, 112, 108), (152, 151, 116, 96), (128, 133, 211, 212), (120, 126, 118, 100), (96, 116, 126, 120), (108, 112, 125, 124), (116, 108, 124, 126), (138, 143, 123, 106), (136, 144, 122, 102), (112, 97, 121, 125), (100, 118, 133, 128), (110, 114, 132, 131), (118, 110, 131, 133), (139, 145, 130, 107), (214, 146, 129, 215), (114, 101, 127, 132), (221, 159, 146, 214), (155, 158, 145, 139), (152, 157, 144, 136), (154, 156, 143, 138), (163, 170, 258, 265), (102, 119, 142, 136), (111, 115, 141, 140), (219, 135, 242, 232), (119, 111, 140, 142), (170, 167, 257, 258), (117, 109, 244, 246), (158, 213, 220, 145), (156, 147, 134, 143), (159, 154, 138, 146), (157, 155, 139, 144), (115, 103, 134, 141), (120, 100, 155, 157), (127, 101, 154, 159), (121, 97, 147, 156), (128, 212, 213, 158), (105, 188, 256, 236), (204, 163, 265, 260), (113, 99, 263, 245), (162, 199, 261, 264), (101, 121, 156, 154), (96, 120, 157, 152), (100, 128, 158, 155), (218, 127, 159, 221), (136, 142, 151, 152), (140, 141, 150, 149), (142, 140, 149, 151), (141, 134, 147, 150), (201, 169, 161, 198), (183, 226, 228, 180), (178, 171, 165, 176), (195, 122, 107, 190), (197, 129, 106, 189), (194, 123, 103, 185), (196, 130, 104, 229), (199, 186, 255, 261), (109, 113, 245, 244), (179, 174, 168, 177), (184, 222, 227, 182), (202, 172, 166, 200), (173, 162, 264, 259), (177, 168, 171, 178), (182, 227, 226, 183), (200, 166, 169, 201), (203, 160, 172, 202), (181, 223, 222, 184), (175, 164, 174, 179), (188, 204, 260, 256), (160, 175, 179, 172), (166, 177, 178, 169), (172, 179, 177, 166), (189, 106, 123, 194), (187, 102, 122, 195), (169, 178, 176, 161), (164, 181, 184, 174), (168, 182, 183, 171), (174, 184, 182, 168), (190, 107, 130, 196), (225, 215, 129, 197), (171, 183, 180, 165), (230, 225, 197, 210), (206, 190, 196, 209), (203, 187, 195, 208), (205, 189, 194, 207), (137, 105, 236, 243), (102, 187, 193, 119), (111, 191, 192, 115), (99, 153, 247, 263), (119, 193, 191, 111), (186, 219, 232, 255), (148, 98, 262, 248), (209, 196, 229, 224), (207, 194, 185, 198), (210, 197, 189, 205), (208, 195, 190, 206), (115, 192, 185, 103), (175, 208, 206, 164), (180, 210, 205, 165), (176, 207, 198, 161), (181, 209, 224, 223), (135, 148, 248, 242), (167, 173, 259, 257), (98, 117, 246, 262), (153, 137, 243, 247), (165, 205, 207, 176), (160, 203, 208, 175), (164, 206, 209, 181), (228, 230, 210, 180), (187, 203, 202, 193), (191, 200, 201, 192), (193, 202, 200, 191), (192, 201, 198, 185), (117, 98, 212, 211), (98, 148, 213, 212), (105, 137, 214, 215), (113, 109, 217, 216), (99, 113, 216, 218), (109, 117, 211, 217), (135, 219, 104, 220), (137, 153, 221, 214), (148, 135, 220, 213), (153, 99, 218, 221), (162, 173, 222, 223), (199, 162, 223, 224), (188, 105, 215, 225), (167, 170, 226, 227), (170, 163, 228, 226), (173, 167, 227, 222), (219, 186, 229, 104), (204, 188, 225, 230), (186, 199, 224, 229), (163, 204, 230, 228), (237, 243, 236, 233), (238, 235, 234, 231), (235, 237, 233, 234), (242, 238, 231, 232), (248, 241, 238, 242), (239, 240, 237, 235), (241, 239, 235, 238), (240, 247, 243, 237), (245, 263, 247, 240), (246, 244, 239, 241), (244, 245, 240, 239), (262, 246, 241, 248), (250, 233, 236, 256), (251, 231, 234, 249), (249, 234, 233, 250), (255, 232, 231, 251), (261, 255, 251, 254), (252, 249, 250, 253), (254, 251, 249, 252), (253, 250, 256, 260), (258, 253, 260, 265), (259, 254, 252, 257), (257, 252, 253, 258), (264, 261, 254, 259), (266, 267, 268, 269, 270, 271, 272, 273, 274, 275, 276, 277, 278, 279, 280, 281, 282, 283, 284, 285, 286, 287, 288, 289, 290, 291, 292, 293, 294, 295, 296, 297), (298, 299, 329, 328, 327, 326, 325, 324, 323, 322, 321, 320, 319, 318, 317, 316, 315, 314, 313, 312, 311, 310, 309, 308, 307, 306, 305, 304, 303, 302, 301, 300), (340, 339, 403, 404), (364, 362, 426, 428), (354, 353, 417, 418), (341, 340, 404, 405), (355, 354, 418, 419), (342, 341, 405, 406), (356, 355, 419, 420), (343, 342, 406, 407), (357, 356, 420, 421), (344, 343, 407, 408), (331, 330, 395, 394), (358, 357, 421, 422), (345, 344, 408, 409), (332, 331, 394, 396), (359, 358, 422, 423), (346, 345, 409, 410), (333, 332, 396, 397), (360, 359, 423, 424), (347, 346, 410, 411), (334, 333, 397, 398), (361, 360, 424, 425), (348, 347, 411, 412), (335, 334, 398, 399), (330, 361, 425, 395), (349, 348, 412, 413), (336, 335, 399, 400), (350, 349, 413, 414), (337, 336, 400, 401), (351, 350, 414, 415), (338, 337, 401, 402), (352, 351, 415, 416), (339, 338, 402, 403), (353, 352, 416, 417), (363, 362, 394, 395), (362, 364, 396, 394), (364, 365, 397, 396), (365, 366, 398, 397), (366, 367, 399, 398), (367, 368, 400, 399), (368, 369, 401, 400), (369, 370, 402, 401), (370, 371, 403, 402), (371, 372, 404, 403), (372, 373, 405, 404), (373, 374, 406, 405), (374, 375, 407, 406), (375, 376, 408, 407), (376, 377, 409, 408), (377, 378, 410, 409), (378, 379, 411, 410), (379, 380, 412, 411), (380, 381, 413, 412), (381, 382, 414, 413), (382, 383, 415, 414), (383, 384, 416, 415), (384, 385, 417, 416), (385, 386, 418, 417), (386, 387, 419, 418), (387, 388, 420, 419), (388, 389, 421, 420), (389, 390, 422, 421), (390, 391, 423, 422), (391, 392, 424, 423), (392, 393, 425, 424), (393, 363, 395, 425), (391, 390, 454, 455), (378, 377, 441, 442), (365, 364, 428, 429), (392, 391, 455, 456), (379, 378, 442, 443), (366, 365, 429, 430), (393, 392, 456, 457), (380, 379, 443, 444), (367, 366, 430, 431), (363, 393, 457, 427), (381, 380, 444, 445), (368, 367, 431, 432), (382, 381, 445, 446), (369, 368, 432, 433), (383, 382, 446, 447), (370, 369, 433, 434), (384, 383, 447, 448), (371, 370, 434, 435), (385, 384, 448, 449), (372, 371, 435, 436), (386, 385, 449, 450), (373, 372, 436, 437), (387, 386, 450, 451), (374, 373, 437, 438), (388, 387, 451, 452), (375, 374, 438, 439), (389, 388, 452, 453), (376, 375, 439, 440), (362, 363, 427, 426), (390, 389, 453, 454), (377, 376, 440, 441)])
me_cube_002.polygons.foreach_set('material_index', [0, 0, 0, 0, 0, 0, 0, 0, 0, 0, 0, 0, 0, 0, 0, 0, 0, 0, 0, 0, 0, 0, 0, 0, 0, 0, 0, 0, 0, 0, 0, 0, 0, 0, 0, 0, 0, 0, 0, 0, 0, 0, 0, 0, 0, 0, 0, 0, 0, 0, 0, 0, 0, 0, 0, 0, 0, 0, 0, 0, 0, 0, 0, 0, 1, 1, 1, 1, 1, 1, 1, 1, 1, 1, 1, 1, 1, 1, 1, 1, 1, 1, 1, 1, 1, 1, 1, 1, 1, 1, 1, 1, 1, 1, 1, 1, 1, 1, 1, 1, 1, 1, 1, 1, 1, 1, 1, 1, 1, 1, 1, 1, 1, 1, 1, 1, 1, 1, 1, 1, 1, 1, 1, 1, 1, 1, 1, 1, 1, 1, 1, 1, 1, 1, 1, 1, 1, 1, 1, 1, 1, 1, 1, 1, 1, 1, 1, 1, 1, 1, 1, 1, 1, 1, 1, 1, 1, 1, 1, 1, 1, 1, 1, 1, 1, 1, 1, 1, 1, 1, 1, 1, 1, 1, 1, 1, 1, 1, 1, 1, 1, 1, 1, 1, 1, 1, 1, 1, 1, 1, 1, 1, 1, 1, 1, 1, 1, 1, 1, 1, 1, 1, 1, 1, 1, 1, 1, 1, 1, 1, 1, 1, 1, 1, 1, 1, 1, 1, 1, 1, 1, 1, 1, 1, 1, 1, 1, 1, 1, 1, 1, 1, 1, 1, 2, 2, 2, 2, 2, 2, 2, 2, 2, 2, 2, 2, 2, 2, 2, 2, 2, 2, 2, 2, 2, 2, 2, 2, 2, 2, 2, 2, 2, 2, 2, 2, 2, 2, 2, 2, 2, 2, 2, 2, 2, 2, 2, 2, 2, 2, 2, 2, 2, 2, 2, 2, 2, 2, 2, 2, 2, 2, 2, 2, 2, 2, 2, 2, 2, 2, 2, 2, 2, 2, 2, 2, 2, 2, 2, 2, 2, 2, 2, 2, 2, 2, 2, 2, 2, 2, 2, 2, 2, 2, 2, 2, 2, 2, 2, 2])
_uv = me_cube_002.uv_layers.new(name='UVMap')
_uv.uv.foreach_set('vector', [1.0, 0.5, 1.0, 1.0, 0.9688, 1.0, 0.9688, 0.5, 0.9688, 0.5, 0.9688, 1.0, 0.9375, 1.0, 0.9375, 0.5, 0.9375, 0.5, 0.9375, 1.0, 0.9062, 1.0, 0.9062, 0.5, 0.9062, 0.5, 0.9062, 1.0, 0.875, 1.0, 0.875, 0.5, 0.875, 0.5, 0.875, 1.0, 0.8438, 1.0, 0.8438, 0.5, 0.8438, 0.5, 0.8438, 1.0, 0.8125, 1.0, 0.8125, 0.5, 0.8125, 0.5, 0.8125, 1.0, 0.7812, 1.0, 0.7812, 0.5, 0.7812, 0.5, 0.7812, 1.0, 0.75, 1.0, 0.75, 0.5, 0.75, 0.5, 0.75, 1.0, 0.7188, 1.0, 0.7188, 0.5, 0.7188, 0.5, 0.7188, 1.0, 0.6875, 1.0, 0.6875, 0.5, 0.6875, 0.5, 0.6875, 1.0, 0.6562, 1.0, 0.6562, 0.5, 0.6562, 0.5, 0.6562, 1.0, 0.625, 1.0, 0.625, 0.5, 0.625, 0.5, 0.625, 1.0, 0.5938, 1.0, 0.5938, 0.5, 0.5938, 0.5, 0.5938, 1.0, 0.5625, 1.0, 0.5625, 0.5, 0.5625, 0.5, 0.5625, 1.0, 0.5312, 1.0, 0.5312, 0.5, 0.5312, 0.5, 0.5312, 1.0, 0.5, 1.0, 0.5, 0.5, 0.5, 0.5, 0.5, 1.0, 0.4688, 1.0, 0.4688, 0.5, 0.4688, 0.5, 0.4688, 1.0, 0.4375, 1.0, 0.4375, 0.5, 0.4375, 0.5, 0.4375, 1.0, 0.4062, 1.0, 0.4062, 0.5, 0.4062, 0.5, 0.4062, 1.0, 0.375, 1.0, 0.375, 0.5, 0.375, 0.5, 0.375, 1.0, 0.3438, 1.0, 0.3438, 0.5, 0.3438, 0.5, 0.3438, 1.0, 0.3125, 1.0, 0.3125, 0.5, 0.3125, 0.5, 0.3125, 1.0, 0.2812, 1.0, 0.2812, 0.5, 0.2812, 0.5, 0.2812, 1.0, 0.25, 1.0, 0.25, 0.5, 0.25, 0.5, 0.25, 1.0, 0.2188, 1.0, 0.2188, 0.5, 0.2188, 0.5, 0.2188, 1.0, 0.1875, 1.0, 0.1875, 0.5, 0.1875, 0.5, 0.1875, 1.0, 0.1562, 1.0, 0.1562, 0.5, 0.1562, 0.5, 0.1562, 1.0, 0.125, 1.0, 0.125, 0.5, 0.125, 0.5, 0.125, 1.0, 0.09375, 1.0, 0.09375, 0.5, 0.09375, 0.5, 0.09375, 1.0, 0.0625, 1.0, 0.0625, 0.5, 0.0625, 0.5, 0.0625, 1.0, 0.03125, 1.0, 0.03125, 0.5, 0.03125, 0.5, 0.03125, 1.0, 0.0, 1.0, 0.0, 0.5, 0.25, 0.4628, 0.2915, 0.4587, 0.2968, 0.4854, 0.25, 0.49, 0.2915, 0.4587, 0.3314, 0.4466, 0.3418, 0.4717, 0.2968, 0.4854, 0.3314, 0.4466, 0.3682, 0.4269, 0.3833, 0.4496, 0.3418, 0.4717, 0.3682, 0.4269, 0.4005, 0.4005, 0.4197, 0.4197, 0.3833, 0.4496, 0.4005, 0.4005, 0.4269, 0.3682, 0.4496, 0.3833, 0.4197, 0.4197, 0.4269, 0.3682, 0.4466, 0.3314, 0.4717, 0.3418, 0.4496, 0.3833, 0.4466, 0.3314, 0.4587, 0.2915, 0.4854, 0.2968, 0.4717, 0.3418, 0.4587, 0.2915, 0.4628, 0.25, 0.49, 0.25, 0.4854, 0.2968, 0.4628, 0.25, 0.4587, 0.2085, 0.4854, 0.2032, 0.49, 0.25, 0.4587, 0.2085, 0.4466, 0.1686, 0.4717, 0.1582, 0.4854, 0.2032, 0.4466, 0.1686, 0.4269, 0.1318, 0.4496, 0.1167, 0.4717, 0.1582, 0.4269, 0.1318, 0.4005, 0.09953, 0.4197, 0.08029, 0.4496, 0.1167, 0.4005, 0.09953, 0.3682, 0.07307, 0.3833, 0.05045, 0.4197, 0.08029, 0.3682, 0.07307, 0.3314, 0.0534, 0.3418, 0.02827, 0.3833, 0.05045, 0.3314, 0.0534, 0.2915, 0.04129, 0.2968, 0.01461, 0.3418, 0.02827, 0.2915, 0.04129, 0.25, 0.0372, 0.25, 0.01, 0.2968, 0.01461, 0.25, 0.0372, 0.2085, 0.04129, 0.2032, 0.01461, 0.25, 0.01, 0.2085, 0.04129, 0.1686, 0.0534, 0.1582, 0.02827, 0.2032, 0.01461, 0.1686, 0.0534, 0.1318, 0.07307, 0.1167, 0.05045, 0.1582, 0.02827, 0.1318, 0.07307, 0.09953, 0.09953, 0.08029, 0.08029, 0.1167, 0.05045, 0.09953, 0.09953, 0.07307, 0.1318, 0.05045, 0.1167, 0.08029, 0.08029, 0.07307, 0.1318, 0.0534, 0.1686, 0.02827, 0.1582, 0.05045, 0.1167, 0.0534, 0.1686, 0.04129, 0.2085, 0.01461, 0.2032, 0.02827, 0.1582, 0.04129, 0.2085, 0.0372, 0.25, 0.01, 0.25, 0.01461, 0.2032, 0.0372, 0.25, 0.04129, 0.2915, 0.01461, 0.2968, 0.01, 0.25, 0.04129, 0.2915, 0.0534, 0.3314, 0.02827, 0.3418, 0.01461, 0.2968, 0.0534, 0.3314, 0.07307, 0.3682, 0.05045, 0.3833, 0.02827, 0.3418, 0.07307, 0.3682, 0.09953, 0.4005, 0.08029, 0.4197, 0.05045, 0.3833, 0.09953, 0.4005, 0.1318, 0.4269, 0.1167, 0.4496, 0.08029, 0.4197, 0.1318, 0.4269, 0.1686, 0.4466, 0.1582, 0.4717, 0.1167, 0.4496, 0.1686, 0.4466, 0.2085, 0.4587, 0.2032, 0.4854, 0.1582, 0.4717, 0.2085, 0.4587, 0.25, 0.4628, 0.25, 0.49, 0.2032, 0.4854, 0.5625, 0.2152, 0.625, 0.2152, 0.625, 0.25, 0.5625, 0.25, 0.5625, 0.4375, 0.625, 0.4375, 0.625, 0.5, 0.5625, 0.5, 0.5625, 0.3125, 0.625, 0.3125, 0.625, 0.375, 0.5625, 0.375, 0.1875, 0.562, 0.25, 0.562, 0.25, 0.625, 0.1875, 0.625, 0.6875, 0.562, 0.75, 0.562, 0.75, 0.625, 0.6875, 0.625, 0.8125, 0.562, 0.875, 0.562, 0.875, 0.625, 0.8125, 0.625, 0.3125, 0.562, 0.375, 0.562, 0.375, 0.625, 0.3125, 0.625, 0.4375, 0.3125, 0.5, 0.3125, 0.5, 0.375, 0.4375, 0.375, 0.4375, 0.4375, 0.5, 0.4375, 0.5, 0.5, 0.4375, 0.5, 0.4375, 0.2152, 0.5, 0.2152, 0.5, 0.25, 0.4375, 0.25, 0.5, 0.3125, 0.5625, 0.3125, 0.5625, 0.375, 0.5, 0.375, 0.5, 0.4375, 0.5625, 0.4375, 0.5625, 0.5, 0.5, 0.5, 0.5, 0.2152, 0.5625, 0.2152, 0.5625, 0.25, 0.5, 0.25, 0.375, 0.2152, 0.4375, 0.2152, 0.4375, 0.25, 0.375, 0.25, 0.375, 0.4375, 0.4375, 0.4375, 0.4375, 0.5, 0.375, 0.5, 0.375, 0.3125, 0.4375, 0.3125, 0.4375, 0.375, 0.375, 0.375, 0.375, 0.25, 0.4375, 0.25, 0.4375, 0.3125, 0.375, 0.3125, 0.5, 0.25, 0.5625, 0.25, 0.5625, 0.3125, 0.5, 0.3125, 0.4375, 0.25, 0.5, 0.25, 0.5, 0.3125, 0.4375, 0.3125, 0.75, 0.562, 0.8125, 0.562, 0.8125, 0.625, 0.75, 0.625, 0.125, 0.562, 0.1875, 0.562, 0.1875, 0.625, 0.125, 0.625, 0.5625, 0.25, 0.625, 0.25, 0.625, 0.3125, 0.5625, 0.3125, 0.375, 0.375, 0.4375, 0.375, 0.4375, 0.4375, 0.375, 0.4375, 0.5, 0.375, 0.5625, 0.375, 0.5625, 0.4375, 0.5, 0.4375, 0.4375, 0.375, 0.5, 0.375, 0.5, 0.4375, 0.4375, 0.4375, 0.25, 0.562, 0.3125, 0.562, 0.3125, 0.625, 0.25, 0.625, 0.625, 0.562, 0.6875, 0.562, 0.6875, 0.625, 0.625, 0.625, 0.5625, 0.375, 0.625, 0.375, 0.625, 0.4375, 0.5625, 0.4375, 0.625, 0.5348, 0.6875, 0.5348, 0.6875, 0.562, 0.625, 0.562, 0.25, 0.5348, 0.3125, 0.5348, 0.3125, 0.562, 0.25, 0.562, 0.125, 0.5348, 0.1875, 0.5348, 0.1875, 0.562, 0.125, 0.562, 0.75, 0.5348, 0.8125, 0.5348, 0.8125, 0.562, 0.75, 0.562, 0.5987, 0.5216, 0.5608, 0.5186, 0.5608, 0.5186, 0.5987, 0.5216, 0.375, 0.125, 0.4375, 0.125, 0.4375, 0.188, 0.375, 0.188, 0.5, 0.125, 0.5625, 0.125, 0.5625, 0.188, 0.5, 0.188, 0.3935, 0.625, 0.3935, 0.562, 0.3935, 0.562, 0.3935, 0.625, 0.4375, 0.125, 0.5, 0.125, 0.5, 0.188, 0.4375, 0.188, 0.5608, 0.5186, 0.5, 0.5185, 0.5, 0.5185, 0.5608, 0.5186, 0.4408, 0.5185, 0.5, 0.5185, 0.5, 0.5185, 0.4408, 0.5185, 0.3125, 0.5348, 0.375, 0.5348, 0.375, 0.562, 0.3125, 0.562, 0.8125, 0.5348, 0.875, 0.5348, 0.875, 0.562, 0.8125, 0.562, 0.6875, 0.5348, 0.75, 0.5348, 0.75, 0.562, 0.6875, 0.562, 0.1875, 0.5348, 0.25, 0.5348, 0.25, 0.562, 0.1875, 0.562, 0.5625, 0.125, 0.625, 0.125, 0.625, 0.188, 0.5625, 0.188, 0.1875, 0.5, 0.25, 0.5, 0.25, 0.5348, 0.1875, 0.5348, 0.6875, 0.5, 0.75, 0.5, 0.75, 0.5348, 0.6875, 0.5348, 0.8125, 0.5, 0.875, 0.5, 0.875, 0.5348, 0.8125, 0.5348, 0.3125, 0.5, 0.375, 0.5, 0.375, 0.5348, 0.3125, 0.5348, 0.6065, 0.625, 0.6065, 0.562, 0.6065, 0.562, 0.6065, 0.625, 0.6032, 0.5419, 0.5987, 0.5216, 0.5987, 0.5216, 0.6032, 0.5419, 0.5608, 0.5186, 0.5987, 0.5216, 0.5987, 0.5216, 0.5608, 0.5186, 0.4026, 0.5304, 0.3935, 0.5425, 0.3935, 0.5425, 0.4026, 0.5304, 0.75, 0.5, 0.8125, 0.5, 0.8125, 0.5348, 0.75, 0.5348, 0.125, 0.5, 0.1875, 0.5, 0.1875, 0.5348, 0.125, 0.5348, 0.25, 0.5, 0.3125, 0.5, 0.3125, 0.5348, 0.25, 0.5348, 0.625, 0.5, 0.6875, 0.5, 0.6875, 0.5348, 0.625, 0.5348, 0.375, 0.188, 0.4375, 0.188, 0.4375, 0.2152, 0.375, 0.2152, 0.5, 0.188, 0.5625, 0.188, 0.5625, 0.2152, 0.5, 0.2152, 0.4375, 0.188, 0.5, 0.188, 0.5, 0.2152, 0.4375, 0.2152, 0.5625, 0.188, 0.625, 0.188, 0.625, 0.2152, 0.5625, 0.2152, 0.5625, 0.2152, 0.5625, 0.25, 0.625, 0.25, 0.625, 0.2152, 0.5625, 0.4375, 0.5625, 0.5, 0.625, 0.5, 0.625, 0.4375, 0.5625, 0.3125, 0.5625, 0.375, 0.625, 0.375, 0.625, 0.3125, 0.1875, 0.562, 0.1875, 0.625, 0.25, 0.625, 0.25, 0.562, 0.6875, 0.562, 0.6875, 0.625, 0.75, 0.625, 0.75, 0.562, 0.8125, 0.562, 0.8125, 0.625, 0.875, 0.625, 0.875, 0.562, 0.3125, 0.562, 0.3125, 0.625, 0.375, 0.625, 0.375, 0.562, 0.3935, 0.5425, 0.3935, 0.562, 0.3935, 0.562, 0.3935, 0.5425, 0.5, 0.5185, 0.5608, 0.5186, 0.5608, 0.5186, 0.5, 0.5185, 0.4375, 0.3125, 0.4375, 0.375, 0.5, 0.375, 0.5, 0.3125, 0.4375, 0.4375, 0.4375, 0.5, 0.5, 0.5, 0.5, 0.4375, 0.4375, 0.2152, 0.4375, 0.25, 0.5, 0.25, 0.5, 0.2152, 0.4408, 0.5185, 0.4026, 0.5304, 0.4026, 0.5304, 0.4408, 0.5185, 0.5, 0.3125, 0.5, 0.375, 0.5625, 0.375, 0.5625, 0.3125, 0.5, 0.4375, 0.5, 0.5, 0.5625, 0.5, 0.5625, 0.4375, 0.5, 0.2152, 0.5, 0.25, 0.5625, 0.25, 0.5625, 0.2152, 0.375, 0.2152, 0.375, 0.25, 0.4375, 0.25, 0.4375, 0.2152, 0.375, 0.4375, 0.375, 0.5, 0.4375, 0.5, 0.4375, 0.4375, 0.375, 0.3125, 0.375, 0.375, 0.4375, 0.375, 0.4375, 0.3125, 0.6065, 0.562, 0.6032, 0.5419, 0.6032, 0.5419, 0.6065, 0.562, 0.375, 0.25, 0.375, 0.3125, 0.4375, 0.3125, 0.4375, 0.25, 0.5, 0.25, 0.5, 0.3125, 0.5625, 0.3125, 0.5625, 0.25, 0.4375, 0.25, 0.4375, 0.3125, 0.5, 0.3125, 0.5, 0.25, 0.75, 0.562, 0.75, 0.625, 0.8125, 0.625, 0.8125, 0.562, 0.125, 0.562, 0.125, 0.625, 0.1875, 0.625, 0.1875, 0.562, 0.5625, 0.25, 0.5625, 0.3125, 0.625, 0.3125, 0.625, 0.25, 0.375, 0.375, 0.375, 0.4375, 0.4375, 0.4375, 0.4375, 0.375, 0.5, 0.375, 0.5, 0.4375, 0.5625, 0.4375, 0.5625, 0.375, 0.4375, 0.375, 0.4375, 0.4375, 0.5, 0.4375, 0.5, 0.375, 0.25, 0.562, 0.25, 0.625, 0.3125, 0.625, 0.3125, 0.562, 0.625, 0.562, 0.625, 0.625, 0.6875, 0.625, 0.6875, 0.562, 0.5625, 0.375, 0.5625, 0.4375, 0.625, 0.4375, 0.625, 0.375, 0.625, 0.5348, 0.625, 0.562, 0.6875, 0.562, 0.6875, 0.5348, 0.25, 0.5348, 0.25, 0.562, 0.3125, 0.562, 0.3125, 0.5348, 0.125, 0.5348, 0.125, 0.562, 0.1875, 0.562, 0.1875, 0.5348, 0.75, 0.5348, 0.75, 0.562, 0.8125, 0.562, 0.8125, 0.5348, 0.6065, 0.562, 0.6065, 0.625, 0.6065, 0.625, 0.6065, 0.562, 0.375, 0.125, 0.375, 0.188, 0.4375, 0.188, 0.4375, 0.125, 0.5, 0.125, 0.5, 0.188, 0.5625, 0.188, 0.5625, 0.125, 0.5987, 0.5216, 0.6032, 0.5419, 0.6032, 0.5419, 0.5987, 0.5216, 0.4375, 0.125, 0.4375, 0.188, 0.5, 0.188, 0.5, 0.125, 0.3935, 0.562, 0.3935, 0.625, 0.3935, 0.625, 0.3935, 0.562, 0.3935, 0.5425, 0.4026, 0.5304, 0.4026, 0.5304, 0.3935, 0.5425, 0.3125, 0.5348, 0.3125, 0.562, 0.375, 0.562, 0.375, 0.5348, 0.8125, 0.5348, 0.8125, 0.562, 0.875, 0.562, 0.875, 0.5348, 0.6875, 0.5348, 0.6875, 0.562, 0.75, 0.562, 0.75, 0.5348, 0.1875, 0.5348, 0.1875, 0.562, 0.25, 0.562, 0.25, 0.5348, 0.5625, 0.125, 0.5625, 0.188, 0.625, 0.188, 0.625, 0.125, 0.1875, 0.5, 0.1875, 0.5348, 0.25, 0.5348, 0.25, 0.5, 0.6875, 0.5, 0.6875, 0.5348, 0.75, 0.5348, 0.75, 0.5, 0.8125, 0.5, 0.8125, 0.5348, 0.875, 0.5348, 0.875, 0.5, 0.3125, 0.5, 0.3125, 0.5348, 0.375, 0.5348, 0.375, 0.5, 0.3935, 0.562, 0.3935, 0.5425, 0.3935, 0.5425, 0.3935, 0.562, 0.5, 0.5185, 0.4408, 0.5185, 0.4408, 0.5185, 0.5, 0.5185, 0.4026, 0.5304, 0.4408, 0.5185, 0.4408, 0.5185, 0.4026, 0.5304, 0.6032, 0.5419, 0.6065, 0.562, 0.6065, 0.562, 0.6032, 0.5419, 0.75, 0.5, 0.75, 0.5348, 0.8125, 0.5348, 0.8125, 0.5, 0.125, 0.5, 0.125, 0.5348, 0.1875, 0.5348, 0.1875, 0.5, 0.25, 0.5, 0.25, 0.5348, 0.3125, 0.5348, 0.3125, 0.5, 0.625, 0.5, 0.625, 0.5348, 0.6875, 0.5348, 0.6875, 0.5, 0.375, 0.188, 0.375, 0.2152, 0.4375, 0.2152, 0.4375, 0.188, 0.5, 0.188, 0.5, 0.2152, 0.5625, 0.2152, 0.5625, 0.188, 0.4375, 0.188, 0.4375, 0.2152, 0.5, 0.2152, 0.5, 0.188, 0.5625, 0.188, 0.5625, 0.2152, 0.625, 0.2152, 0.625, 0.188, 0.4408, 0.5185, 0.4026, 0.5304, 0.375, 0.5, 0.4375, 0.5, 0.4026, 0.5304, 0.3935, 0.5425, 0.375, 0.5348, 0.375, 0.5, 0.6065, 0.625, 0.6065, 0.562, 0.625, 0.562, 0.625, 0.625, 0.5608, 0.5186, 0.5, 0.5185, 0.5, 0.5, 0.5625, 0.5, 0.5987, 0.5216, 0.5608, 0.5186, 0.5625, 0.5, 0.625, 0.5, 0.5, 0.5185, 0.4408, 0.5185, 0.4375, 0.5, 0.5, 0.5, 0.3935, 0.562, 0.3935, 0.625, 0.375, 0.625, 0.375, 0.562, 0.6065, 0.562, 0.6032, 0.5419, 0.625, 0.5348, 0.625, 0.562, 0.3935, 0.5425, 0.3935, 0.562, 0.375, 0.562, 0.375, 0.5348, 0.6032, 0.5419, 0.5987, 0.5216, 0.625, 0.5, 0.625, 0.5348, 0.4026, 0.5304, 0.4408, 0.5185, 0.4375, 0.5, 0.375, 0.5, 0.3935, 0.5425, 0.4026, 0.5304, 0.375, 0.5, 0.375, 0.5348, 0.6065, 0.562, 0.6065, 0.625, 0.625, 0.625, 0.625, 0.562, 0.5, 0.5185, 0.5608, 0.5186, 0.5625, 0.5, 0.5, 0.5, 0.5608, 0.5186, 0.5987, 0.5216, 0.625, 0.5, 0.5625, 0.5, 0.4408, 0.5185, 0.5, 0.5185, 0.5, 0.5, 0.4375, 0.5, 0.3935, 0.625, 0.3935, 0.562, 0.375, 0.562, 0.375, 0.625, 0.6032, 0.5419, 0.6065, 0.562, 0.625, 0.562, 0.625, 0.5348, 0.3935, 0.562, 0.3935, 0.5425, 0.375, 0.5348, 0.375, 0.562, 0.5987, 0.5216, 0.6032, 0.5419, 0.625, 0.5348, 0.625, 0.5, 0.5625, 0.562, 0.6065, 0.562, 0.6065, 0.625, 0.5625, 0.625, 0.4375, 0.562, 0.5, 0.562, 0.5, 0.625, 0.4375, 0.625, 0.5, 0.562, 0.5625, 0.562, 0.5625, 0.625, 0.5, 0.625, 0.3935, 0.562, 0.4375, 0.562, 0.4375, 0.625, 0.3935, 0.625, 0.3935, 0.5425, 0.4375, 0.5348, 0.4375, 0.562, 0.3935, 0.562, 0.5, 0.5348, 0.5625, 0.5348, 0.5625, 0.562, 0.5, 0.562, 0.4375, 0.5348, 0.5, 0.5348, 0.5, 0.562, 0.4375, 0.562, 0.5625, 0.5348, 0.6032, 0.5419, 0.6065, 0.562, 0.5625, 0.562, 0.5608, 0.5186, 0.5987, 0.5216, 0.6032, 0.5419, 0.5625, 0.5348, 0.4408, 0.5185, 0.5, 0.5185, 0.5, 0.5348, 0.4375, 0.5348, 0.5, 0.5185, 0.5608, 0.5186, 0.5625, 0.5348, 0.5, 0.5348, 0.4026, 0.5304, 0.4408, 0.5185, 0.4375, 0.5348, 0.3935, 0.5425, 0.5625, 0.562, 0.5625, 0.625, 0.6065, 0.625, 0.6065, 0.562, 0.4375, 0.562, 0.4375, 0.625, 0.5, 0.625, 0.5, 0.562, 0.5, 0.562, 0.5, 0.625, 0.5625, 0.625, 0.5625, 0.562, 0.3935, 0.562, 0.3935, 0.625, 0.4375, 0.625, 0.4375, 0.562, 0.3935, 0.5425, 0.3935, 0.562, 0.4375, 0.562, 0.4375, 0.5348, 0.5, 0.5348, 0.5, 0.562, 0.5625, 0.562, 0.5625, 0.5348, 0.4375, 0.5348, 0.4375, 0.562, 0.5, 0.562, 0.5, 0.5348, 0.5625, 0.5348, 0.5625, 0.562, 0.6065, 0.562, 0.6032, 0.5419, 0.5608, 0.5186, 0.5625, 0.5348, 0.6032, 0.5419, 0.5987, 0.5216, 0.4408, 0.5185, 0.4375, 0.5348, 0.5, 0.5348, 0.5, 0.5185, 0.5, 0.5185, 0.5, 0.5348, 0.5625, 0.5348, 0.5608, 0.5186, 0.4026, 0.5304, 0.3935, 0.5425, 0.4375, 0.5348, 0.4408, 0.5185, 0.75, 0.49, 0.7968, 0.4854, 0.8418, 0.4717, 0.8833, 0.4496, 0.9197, 0.4197, 0.9496, 0.3833, 0.9717, 0.3418, 0.9854, 0.2968, 0.99, 0.25, 0.9854, 0.2032, 0.9717, 0.1582, 0.9496, 0.1167, 0.9197, 0.08029, 0.8833, 0.05045, 0.8418, 0.02827, 0.7968, 0.01461, 0.75, 0.01, 0.7032, 0.01461, 0.6582, 0.02827, 0.6167, 0.05045, 0.5803, 0.08029, 0.5504, 0.1167, 0.5283, 0.1582, 0.5146, 0.2032, 0.51, 0.25, 0.5146, 0.2968, 0.5283, 0.3418, 0.5504, 0.3833, 0.5803, 0.4197, 0.6167, 0.4496, 0.6582, 0.4717, 0.7032, 0.4854, 0.2752, 0.3766, 0.25, 0.379, 0.2248, 0.3766, 0.2006, 0.3692, 0.1783, 0.3573, 0.1588, 0.3412, 0.1427, 0.3217, 0.1308, 0.2994, 0.1234, 0.2752, 0.121, 0.25, 0.1234, 0.2248, 0.1308, 0.2006, 0.1427, 0.1783, 0.1588, 0.1588, 0.1783, 0.1427, 0.2006, 0.1308, 0.2248, 0.1234, 0.25, 0.121, 0.2752, 0.1234, 0.2994, 0.1308, 0.3217, 0.1427, 0.3412, 0.1588, 0.3573, 0.1783, 0.3692, 0.2006, 0.3766, 0.2248, 0.379, 0.25, 0.3766, 0.2752, 0.3692, 0.2994, 0.3573, 0.3217, 0.3412, 0.3412, 0.3217, 0.3573, 0.2994, 0.3692, 0.4466, 0.1686, 0.4587, 0.2085, 0.4587, 0.2085, 0.4466, 0.1686, 0.2994, 0.3692, 0.2752, 0.3766, 0.2752, 0.3766, 0.2994, 0.3692, 0.0372, 0.25, 0.04129, 0.2085, 0.04129, 0.2085, 0.0372, 0.25, 0.4269, 0.1318, 0.4466, 0.1686, 0.4466, 0.1686, 0.4269, 0.1318, 0.04129, 0.2915, 0.0372, 0.25, 0.0372, 0.25, 0.04129, 0.2915, 0.4005, 0.09953, 0.4269, 0.1318, 0.4269, 0.1318, 0.4005, 0.09953, 0.0534, 0.3314, 0.04129, 0.2915, 0.04129, 0.2915, 0.0534, 0.3314, 0.3682, 0.07307, 0.4005, 0.09953, 0.4005, 0.09953, 0.3682, 0.07307, 0.07307, 0.3682, 0.0534, 0.3314, 0.0534, 0.3314, 0.07307, 0.3682, 0.3314, 0.0534, 0.3682, 0.07307, 0.3682, 0.07307, 0.3314, 0.0534, 0.2915, 0.4587, 0.25, 0.4628, 0.25, 0.4628, 0.2915, 0.4587, 0.09953, 0.4005, 0.07307, 0.3682, 0.07307, 0.3682, 0.09953, 0.4005, 0.2915, 0.04129, 0.3314, 0.0534, 0.3314, 0.0534, 0.2915, 0.04129, 0.3314, 0.4466, 0.2915, 0.4587, 0.2915, 0.4587, 0.3314, 0.4466, 0.1318, 0.4269, 0.09953, 0.4005, 0.09953, 0.4005, 0.1318, 0.4269, 0.25, 0.0372, 0.2915, 0.04129, 0.2915, 0.04129, 0.25, 0.0372, 0.3682, 0.4269, 0.3314, 0.4466, 0.3314, 0.4466, 0.3682, 0.4269, 0.1686, 0.4466, 0.1318, 0.4269, 0.1318, 0.4269, 0.1686, 0.4466, 0.2085, 0.04129, 0.25, 0.0372, 0.25, 0.0372, 0.2085, 0.04129, 0.4005, 0.4005, 0.3682, 0.4269, 0.3682, 0.4269, 0.4005, 0.4005, 0.2085, 0.4587, 0.1686, 0.4466, 0.1686, 0.4466, 0.2085, 0.4587, 0.1686, 0.0534, 0.2085, 0.04129, 0.2085, 0.04129, 0.1686, 0.0534, 0.4269, 0.3682, 0.4005, 0.4005, 0.4005, 0.4005, 0.4269, 0.3682, 0.25, 0.4628, 0.2085, 0.4587, 0.2085, 0.4587, 0.25, 0.4628, 0.1318, 0.07307, 0.1686, 0.0534, 0.1686, 0.0534, 0.1318, 0.07307, 0.4466, 0.3314, 0.4269, 0.3682, 0.4269, 0.3682, 0.4466, 0.3314, 0.09953, 0.09953, 0.1318, 0.07307, 0.1318, 0.07307, 0.09953, 0.09953, 0.4587, 0.2915, 0.4466, 0.3314, 0.4466, 0.3314, 0.4587, 0.2915, 0.07307, 0.1318, 0.09953, 0.09953, 0.09953, 0.09953, 0.07307, 0.1318, 0.4628, 0.25, 0.4587, 0.2915, 0.4587, 0.2915, 0.4628, 0.25, 0.0534, 0.1686, 0.07307, 0.1318, 0.07307, 0.1318, 0.0534, 0.1686, 0.4587, 0.2085, 0.4628, 0.25, 0.4628, 0.25, 0.4587, 0.2085, 0.04129, 0.2085, 0.0534, 0.1686, 0.0534, 0.1686, 0.04129, 0.2085, 0.25, 0.379, 0.2752, 0.3766, 0.2915, 0.4587, 0.25, 0.4628, 0.2752, 0.3766, 0.2994, 0.3692, 0.3314, 0.4466, 0.2915, 0.4587, 0.2994, 0.3692, 0.3217, 0.3573, 0.3682, 0.4269, 0.3314, 0.4466, 0.3217, 0.3573, 0.3412, 0.3412, 0.4005, 0.4005, 0.3682, 0.4269, 0.3412, 0.3412, 0.3573, 0.3217, 0.4269, 0.3682, 0.4005, 0.4005, 0.3573, 0.3217, 0.3692, 0.2994, 0.4466, 0.3314, 0.4269, 0.3682, 0.3692, 0.2994, 0.3766, 0.2752, 0.4587, 0.2915, 0.4466, 0.3314, 0.3766, 0.2752, 0.379, 0.25, 0.4628, 0.25, 0.4587, 0.2915, 0.379, 0.25, 0.3766, 0.2248, 0.4587, 0.2085, 0.4628, 0.25, 0.3766, 0.2248, 0.3692, 0.2006, 0.4466, 0.1686, 0.4587, 0.2085, 0.3692, 0.2006, 0.3573, 0.1783, 0.4269, 0.1318, 0.4466, 0.1686, 0.3573, 0.1783, 0.3412, 0.1588, 0.4005, 0.09953, 0.4269, 0.1318, 0.3412, 0.1588, 0.3217, 0.1427, 0.3682, 0.07307, 0.4005, 0.09953, 0.3217, 0.1427, 0.2994, 0.1308, 0.3314, 0.0534, 0.3682, 0.07307, 0.2994, 0.1308, 0.2752, 0.1234, 0.2915, 0.04129, 0.3314, 0.0534, 0.2752, 0.1234, 0.25, 0.121, 0.25, 0.0372, 0.2915, 0.04129, 0.25, 0.121, 0.2248, 0.1234, 0.2085, 0.04129, 0.25, 0.0372, 0.2248, 0.1234, 0.2006, 0.1308, 0.1686, 0.0534, 0.2085, 0.04129, 0.2006, 0.1308, 0.1783, 0.1427, 0.1318, 0.07307, 0.1686, 0.0534, 0.1783, 0.1427, 0.1588, 0.1588, 0.09953, 0.09953, 0.1318, 0.07307, 0.1588, 0.1588, 0.1427, 0.1783, 0.07307, 0.1318, 0.09953, 0.09953, 0.1427, 0.1783, 0.1308, 0.2006, 0.0534, 0.1686, 0.07307, 0.1318, 0.1308, 0.2006, 0.1234, 0.2248, 0.04129, 0.2085, 0.0534, 0.1686, 0.1234, 0.2248, 0.121, 0.25, 0.0372, 0.25, 0.04129, 0.2085, 0.121, 0.25, 0.1234, 0.2752, 0.04129, 0.2915, 0.0372, 0.25, 0.1234, 0.2752, 0.1308, 0.2994, 0.0534, 0.3314, 0.04129, 0.2915, 0.1308, 0.2994, 0.1427, 0.3217, 0.07307, 0.3682, 0.0534, 0.3314, 0.1427, 0.3217, 0.1588, 0.3412, 0.09953, 0.4005, 0.07307, 0.3682, 0.1588, 0.3412, 0.1783, 0.3573, 0.1318, 0.4269, 0.09953, 0.4005, 0.1783, 0.3573, 0.2006, 0.3692, 0.1686, 0.4466, 0.1318, 0.4269, 0.2006, 0.3692, 0.2248, 0.3766, 0.2085, 0.4587, 0.1686, 0.4466, 0.2248, 0.3766, 0.25, 0.379, 0.25, 0.4628, 0.2085, 0.4587, 0.1783, 0.3573, 0.1588, 0.3412, 0.1588, 0.3412, 0.1783, 0.3573, 0.25, 0.121, 0.2752, 0.1234, 0.2752, 0.1234, 0.25, 0.121, 0.3217, 0.3573, 0.2994, 0.3692, 0.2994, 0.3692, 0.3217, 0.3573, 0.2006, 0.3692, 0.1783, 0.3573, 0.1783, 0.3573, 0.2006, 0.3692, 0.2248, 0.1234, 0.25, 0.121, 0.25, 0.121, 0.2248, 0.1234, 0.3412, 0.3412, 0.3217, 0.3573, 0.3217, 0.3573, 0.3412, 0.3412, 0.2248, 0.3766, 0.2006, 0.3692, 0.2006, 0.3692, 0.2248, 0.3766, 0.2006, 0.1308, 0.2248, 0.1234, 0.2248, 0.1234, 0.2006, 0.1308, 0.3573, 0.3217, 0.3412, 0.3412, 0.3412, 0.3412, 0.3573, 0.3217, 0.25, 0.379, 0.2248, 0.3766, 0.2248, 0.3766, 0.25, 0.379, 0.1783, 0.1427, 0.2006, 0.1308, 0.2006, 0.1308, 0.1783, 0.1427, 0.3692, 0.2994, 0.3573, 0.3217, 0.3573, 0.3217, 0.3692, 0.2994, 0.1588, 0.1588, 0.1783, 0.1427, 0.1783, 0.1427, 0.1588, 0.1588, 0.3766, 0.2752, 0.3692, 0.2994, 0.3692, 0.2994, 0.3766, 0.2752, 0.1427, 0.1783, 0.1588, 0.1588, 0.1588, 0.1588, 0.1427, 0.1783, 0.379, 0.25, 0.3766, 0.2752, 0.3766, 0.2752, 0.379, 0.25, 0.1308, 0.2006, 0.1427, 0.1783, 0.1427, 0.1783, 0.1308, 0.2006, 0.3766, 0.2248, 0.379, 0.25, 0.379, 0.25, 0.3766, 0.2248, 0.1234, 0.2248, 0.1308, 0.2006, 0.1308, 0.2006, 0.1234, 0.2248, 0.3692, 0.2006, 0.3766, 0.2248, 0.3766, 0.2248, 0.3692, 0.2006, 0.121, 0.25, 0.1234, 0.2248, 0.1234, 0.2248, 0.121, 0.25, 0.3573, 0.1783, 0.3692, 0.2006, 0.3692, 0.2006, 0.3573, 0.1783, 0.1234, 0.2752, 0.121, 0.25, 0.121, 0.25, 0.1234, 0.2752, 0.3412, 0.1588, 0.3573, 0.1783, 0.3573, 0.1783, 0.3412, 0.1588, 0.1308, 0.2994, 0.1234, 0.2752, 0.1234, 0.2752, 0.1308, 0.2994, 0.3217, 0.1427, 0.3412, 0.1588, 0.3412, 0.1588, 0.3217, 0.1427, 0.1427, 0.3217, 0.1308, 0.2994, 0.1308, 0.2994, 0.1427, 0.3217, 0.2994, 0.1308, 0.3217, 0.1427, 0.3217, 0.1427, 0.2994, 0.1308, 0.2752, 0.3766, 0.25, 0.379, 0.25, 0.379, 0.2752, 0.3766, 0.1588, 0.3412, 0.1427, 0.3217, 0.1427, 0.3217, 0.1588, 0.3412, 0.2752, 0.1234, 0.2994, 0.1308, 0.2994, 0.1308, 0.2752, 0.1234])
me_cube_002.materials.append(mat_material)
me_cube_002.materials.append(mat_material_002)
me_cube_002.materials.append(mat_lufa)
me_cube_002.update()
me_cube_001 = bpy.data.meshes.new('Cube.001')
me_cube_001.from_pydata([(0.3549, -0.006436, -0.002009), (0.3549, -0.006436, 0.002009), (0.3054, -0.0297, -0.002009), (0.3054, -0.0297, 0.002009), (0.3232, -0.02338, 0.002009), (0.3232, -0.02338, -0.002009), (0.2777, -0.02613, 0.0), (0.3363, -0.01832, 0.002009), (0.3363, -0.01832, -0.002009), (0.3469, -0.0118, 0.002009), (0.3469, -0.0118, -0.002009), (0.3549, -0.006436, -0.002009), (0.3549, -0.006436, 0.002009), (0.3549, 0.006436, -0.002009), (0.3549, 0.006436, 0.002009), (0.3054, 0.02751, 0.02783), (0.3054, 0.0297, -0.02565), (0.3054, 0.02751, -0.02783), (0.3054, -0.02751, -0.02783), (0.3054, -0.0297, -0.02565), (0.3054, -0.0297, 0.02565), (0.3054, -0.02751, 0.02783), (0.3232, 0.02119, 0.02152), (0.3232, 0.02338, 0.01933), (0.3232, 0.02338, -0.01933), (0.3232, 0.02119, -0.02152), (0.3232, -0.02119, -0.02152), (0.3232, -0.02338, -0.01933), (0.3232, -0.02338, 0.01933), (0.3232, -0.02119, 0.02152), (0.3363, 0.01832, 0.01426), (0.3363, 0.01832, -0.01426), (0.3363, -0.01832, -0.01426), (0.3363, -0.01832, 0.01426), (0.3469, 0.0118, 0.007729), (0.3469, 0.0118, -0.007729), (0.3469, -0.0118, -0.007729), (0.3469, -0.0118, 0.007729), (0.3054, 0.0297, 0.002009), (0.3054, 0.0297, -0.002009), (0.3054, -0.0297, -0.002009), (0.3054, -0.0297, 0.002009), (0.3232, 0.02338, -0.002009), (0.3232, 0.02338, 0.002009), (0.3232, -0.02338, 0.002009), (0.3232, -0.02338, -0.002009), (0.3363, 0.01832, -0.002009), (0.3363, 0.01832, 0.002009), (0.3363, -0.01832, 0.002009), (0.3363, -0.01832, -0.002009), (0.3469, 0.0118, -0.002009), (0.3469, 0.0118, 0.002009), (0.3469, -0.0118, 0.002009), (0.3469, -0.0118, -0.002009), (0.3054, 0.002009, -0.02783), (0.3054, -0.002009, -0.02783), (0.3054, -0.002009, 0.02783), (0.3054, 0.002009, 0.02783), (0.3232, -0.002009, -0.02152), (0.3232, 0.002009, -0.02152), (0.3232, 0.002009, 0.02152), (0.3232, -0.002009, 0.02152), (0.3549, 0.004919, 0.003877), (0.3549, 0.002994, 0.004574), (0.3361, 0.01609, 0.01634), (0.3469, 0.008472, 0.009938), (0.3469, 0.01029, 0.009242), (0.3363, 0.002994, 0.01646), (0.3354, 0.002009, 0.01681), (0.3469, 0.002994, 0.009938), (0.3549, -0.003005, 0.004574), (0.3549, -0.004927, 0.00387), (0.3361, -0.01609, 0.01634), (0.3469, -0.0103, 0.009234), (0.3469, -0.008459, 0.009938), (0.3363, -0.003005, 0.01646), (0.3354, -0.002009, 0.01682), (0.3469, -0.003005, 0.009938), (0.3549, 0.002987, -0.004574), (0.3549, 0.004915, -0.003882), (0.3361, 0.01609, -0.01634), (0.3469, 0.01028, -0.009247), (0.3469, 0.008479, -0.009938), (0.3363, 0.002987, -0.01646), (0.3354, 0.002009, -0.01681), (0.3469, 0.002987, -0.009938), (0.3549, -0.004926, -0.003871), (0.3549, -0.003003, -0.004574), (0.3361, -0.01609, -0.01634), (0.3469, -0.008461, -0.009938), (0.3469, -0.01029, -0.009236), (0.3363, -0.003003, -0.01646), (0.3354, -0.002009, -0.01682), (0.3469, -0.003003, -0.009938), (0.3054, 0.0297, 0.02565), (0.3054, 0.02751, -0.02783), (0.3054, 0.0297, -0.02565), (0.3054, -0.02751, -0.02783), (0.3054, -0.002009, -0.02783), (0.3054, 0.002009, -0.02783), (0.1523, -1.269e-06, 1.671e-06), (0.2777, 0.02612, 0.0), (0.2778, 2.91e-10, 0.02389), (0.2777, 2.328e-10, -0.02389), (0.2777, -0.02613, 0.0), (0.3549, 4.657e-10, 0.0), (0.3549, 0.004427, 0.0), (0.3549, -0.004427, 0.0), (0.3549, 4.657e-10, -0.002564), (0.3549, 4.657e-10, 0.002564), (0.3549, 0.001025, 0.004597), (0.3549, 0.001313, 0.003877), (0.3549, -0.001014, 0.004597), (0.3549, -0.001305, 0.00387), (0.3549, 0.001031, -0.004574), (0.3549, 0.001318, -0.003882), (0.3549, -0.001016, -0.004574), (0.3549, -0.001307, -0.003871), (0.3363, 0.01832, -0.002009), (0.3363, 0.01832, 0.002009), (0.3363, -0.01832, 0.002009), (0.3363, -0.01832, -0.002009), (0.3469, 0.0118, -0.002009), (0.3469, 0.0118, 0.002009), (0.3469, -0.0118, 0.002009), (0.3469, -0.0118, -0.002009), (0.3054, 0.002009, -0.02783), (0.3054, -0.002009, -0.02783), (0.3363, 0.001025, 0.01646), (0.3469, 0.001025, 0.009938), (0.3363, -0.001014, 0.01646), (0.3469, -0.001014, 0.009938), (0.3363, 0.001031, -0.01646), (0.3469, 0.001031, -0.009938), (0.3363, -0.001016, -0.01646), (0.3469, -0.001016, -0.009938), (0.3054, -0.002009, -0.02783), (0.3054, 0.002009, -0.02783), (0.3469, 0.002994, 0.009938), (0.3363, 0.002987, -0.01646), (0.3363, 0.001031, -0.01646), (0.3469, 0.001031, -0.009938), (0.3469, 0.002987, -0.009938), (0.3363, -0.001016, -0.01646), (0.3363, -0.003003, -0.01646), (0.3469, -0.003003, -0.009938), (0.3469, -0.001016, -0.009938)], [(52, 48), (49, 53), (48, 44), (45, 49), (53, 36), (37, 52), (32, 49), (48, 33), (54, 99), (98, 55), (12, 52), (81, 82), (53, 11), (98, 103), (103, 99)], [(8, 7, 4, 5), (4, 3, 2, 5), (0, 1, 9, 10), (6, 2, 3), (9, 7, 8, 10), (81, 80, 31, 35), (25, 59, 54, 17), (23, 43, 38, 94), (29, 61, 56, 21), (30, 47, 43, 23), (46, 31, 24, 42), (34, 51, 47, 30), (80, 83, 84, 59, 25), (72, 75, 76, 61, 29), (50, 35, 31, 46), (14, 51, 34), (33, 37, 73, 72), (36, 32, 88, 90), (32, 27, 26, 88), (68, 67, 64, 22, 60), (58, 26, 18, 55), (42, 24, 16, 39), (60, 22, 15, 57), (27, 45, 40, 19), (13, 35, 50), (32, 121, 45, 27), (36, 125, 121, 32), (11, 125, 36), (12, 37, 124), (22, 64, 30, 23), (16, 17, 95, 96), (18, 19, 97), (15, 22, 23, 94), (25, 17, 16, 24), (27, 19, 18, 26), (20, 28, 29, 21), (64, 66, 34, 30), (82, 85, 83, 80), (92, 91, 88, 26, 58), (74, 77, 75, 72), (69, 65, 64, 67), (80, 25, 24, 31), (93, 89, 88, 91), (28, 33, 72, 29), (78, 85, 82), (87, 89, 93), (70, 77, 74), (11, 36, 90, 86), (64, 65, 66), (65, 63, 62, 66), (66, 62, 14, 34), (74, 72, 73), (70, 74, 73, 71), (37, 12, 71, 73), (79, 81, 35, 13), (88, 89, 90), (89, 87, 86, 90), (102, 15, 94, 101), (101, 96, 95, 103), (103, 97, 19, 104), (104, 20, 21, 102), (100, 101, 103), (105, 109, 113, 70, 71, 12, 107), (78, 79, 13, 106, 105, 108, 115), (13, 14, 106), (12, 11, 107), (106, 14, 62, 63, 111, 109, 105), (117, 116, 114, 115, 108), (111, 110, 112, 113, 109), (63, 110, 111), (112, 70, 113), (114, 78, 115), (87, 116, 117), (87, 117, 108, 105, 107, 11, 86), (116, 135, 133, 114), (129, 128, 130, 131), (135, 134, 132, 133), (128, 68, 60, 61, 76, 130), (126, 127, 136, 137), (67, 68, 128, 129, 110, 63, 138), (13, 122, 123, 14), (122, 118, 119, 123), (118, 42, 43, 119), (42, 39, 38, 43), (110, 129, 131, 112), (134, 92, 58, 59, 84, 132), (60, 57, 56, 61), (58, 127, 126, 59), (102, 56, 57), (39, 101, 38), (136, 103, 137), (130, 76, 75, 77, 70, 112, 131), (140, 84, 139, 142, 78, 114, 141), (144, 92, 143, 146, 116, 87, 145), (21, 56, 102), (15, 102, 57), (14, 13, 79, 78, 114, 116, 87, 86, 11, 12, 71, 70, 112, 110, 63, 62), (78, 82, 80, 81, 79), (104, 41, 20), (33, 120, 124, 37), (28, 44, 120, 33), (20, 41, 44, 28), (65, 138, 63), (64, 67, 138, 65), (101, 39, 96), (94, 38, 101), (19, 40, 104), (103, 104, 100), (46, 42, 118, 122, 13, 50), (51, 14, 123, 119, 43, 47), (17, 54, 103), (55, 18, 103), (104, 102, 100), (102, 101, 100)])
me_cube_001.polygons.foreach_set('material_index', [0, 0, 0, 0, 0, 1, 1, 1, 1, 1, 1, 1, 1, 1, 1, 1, 1, 1, 1, 1, 1, 1, 1, 1, 1, 1, 1, 1, 1, 1, 1, 1, 1, 1, 1, 1, 1, 1, 1, 1, 1, 1, 1, 1, 1, 1, 1, 1, 1, 1, 1, 1, 1, 1, 1, 1, 1, 1, 1, 1, 1, 1, 2, 2, 2, 2, 2, 2, 2, 2, 2, 2, 2, 2, 0, 0, 0, 0, 0, 2, 0, 0, 0, 0, 0, 0, 0, 0, 0, 0, 0, 2, 2, 2, 1, 1, 2, 1, 1, 1, 1, 1, 1, 1, 1, 1, 1, 1, 1, 1, 1, 1, 1, 1])
_uv = me_cube_001.uv_layers.new(name='UVMap')
_uv.uv.foreach_set('vector', [0.0, 0.0, 0.0, 0.0, 0.0, 0.0, 0.0, 0.0, 0.0, 0.0, 0.0, 0.0, 0.0, 0.0, 0.0, 0.0, 0.0, 0.0, 0.0, 0.0, 0.0, 0.0, 0.0, 0.0, 0.0, 0.0, 0.0, 0.0, 0.0, 0.0, 0.0, 0.0, 0.0, 0.0, 0.0, 0.0, 0.0, 0.0, 0.473, 0.5962, 0.454, 0.578, 0.4584, 0.5738, 0.4774, 0.592, 0.4372, 0.5658, 0.4372, 0.6194, 0.4188, 0.6194, 0.4188, 0.5481, 0.5564, 0.5596, 0.5059, 0.5596, 0.5059, 0.542, 0.5748, 0.542, 0.5628, 0.6842, 0.5628, 0.6306, 0.5812, 0.6306, 0.5812, 0.7019, 0.5416, 0.5738, 0.5059, 0.5738, 0.5059, 0.5596, 0.5564, 0.5596, 0.4941, 0.5738, 0.4584, 0.5738, 0.4436, 0.5596, 0.4941, 0.5596, 0.5226, 0.592, 0.5059, 0.592, 0.5059, 0.5738, 0.5416, 0.5738, 0.452, 0.583, 0.452, 0.6166, 0.451, 0.6194, 0.4372, 0.6194, 0.4372, 0.5658, 0.548, 0.6669, 0.548, 0.6334, 0.5491, 0.6306, 0.5628, 0.6306, 0.5628, 0.6842, 0.4941, 0.592, 0.4774, 0.592, 0.4584, 0.5738, 0.4941, 0.5738, 0.5059, 0.607, 0.5059, 0.592, 0.5226, 0.592, 0.5416, 0.6762, 0.5226, 0.658, 0.5269, 0.6538, 0.546, 0.672, 0.4774, 0.658, 0.4584, 0.6762, 0.454, 0.672, 0.4731, 0.6538, 0.4584, 0.6762, 0.4436, 0.6904, 0.4372, 0.6842, 0.454, 0.672, 0.5491, 0.6194, 0.548, 0.6166, 0.549, 0.579, 0.5628, 0.5658, 0.5628, 0.6194, 0.4372, 0.6306, 0.4372, 0.6842, 0.4188, 0.7019, 0.4188, 0.6306, 0.4941, 0.5596, 0.4436, 0.5596, 0.4252, 0.542, 0.4941, 0.542, 0.5628, 0.6194, 0.5628, 0.5658, 0.5812, 0.5481, 0.5812, 0.6194, 0.4436, 0.6904, 0.0, 0.0, 0.0, 0.0, 0.0, 0.0, 0.4931, 0.607, 0.4774, 0.592, 0.4941, 0.592, 0.4584, 0.6762, 0.0, 0.0, 0.0, 0.0, 0.4436, 0.6904, 0.4774, 0.658, 0.0, 0.0, 0.0, 0.0, 0.4584, 0.6762, 0.0, 0.0, 0.0, 0.0, 0.4774, 0.658, 0.5069, 0.643, 0.5226, 0.658, 0.0, 0.0, 0.5628, 0.5658, 0.546, 0.578, 0.5416, 0.5738, 0.5564, 0.5596, 0.4252, 0.542, 0.4188, 0.5426, 0.4188, 0.5426, 0.4252, 0.542, 0.4188, 0.7019, 0.4195, 0.708, 0.4188, 0.7019, 0.5812, 0.5481, 0.5628, 0.5658, 0.5564, 0.5596, 0.5748, 0.542, 0.4372, 0.5658, 0.4188, 0.5481, 0.4252, 0.542, 0.4436, 0.5596, 0.4436, 0.6904, 0.4252, 0.708, 0.4188, 0.7019, 0.4372, 0.6842, 0.5748, 0.708, 0.5564, 0.6904, 0.5628, 0.6842, 0.5812, 0.7019, 0.546, 0.578, 0.527, 0.5962, 0.5226, 0.592, 0.5416, 0.5738, 0.471, 0.6013, 0.471, 0.6166, 0.452, 0.6166, 0.452, 0.583, 0.4509, 0.6306, 0.452, 0.6334, 0.451, 0.671, 0.4372, 0.6842, 0.4372, 0.6306, 0.529, 0.6487, 0.529, 0.6334, 0.548, 0.6334, 0.548, 0.6669, 0.529, 0.6166, 0.529, 0.6013, 0.548, 0.5831, 0.548, 0.6166, 0.451, 0.579, 0.4372, 0.5658, 0.4436, 0.5596, 0.4584, 0.5738, 0.471, 0.6334, 0.471, 0.6487, 0.452, 0.6669, 0.452, 0.6334, 0.5564, 0.6904, 0.5416, 0.6762, 0.549, 0.671, 0.5628, 0.6842, 0.4867, 0.6166, 0.471, 0.6166, 0.471, 0.6013, 0.4867, 0.6336, 0.471, 0.6487, 0.471, 0.6334, 0.5133, 0.6334, 0.529, 0.6334, 0.529, 0.6487, 0.4931, 0.643, 0.4774, 0.658, 0.4731, 0.6538, 0.4887, 0.6388, 0.548, 0.5831, 0.529, 0.6013, 0.527, 0.5962, 0.529, 0.6013, 0.5133, 0.6163, 0.5113, 0.6112, 0.527, 0.5962, 0.527, 0.5962, 0.5113, 0.6112, 0.5069, 0.607, 0.5226, 0.592, 0.529, 0.6487, 0.546, 0.672, 0.5269, 0.6538, 0.5133, 0.6336, 0.529, 0.6487, 0.5269, 0.6538, 0.5113, 0.6388, 0.5226, 0.658, 0.5069, 0.643, 0.5113, 0.6388, 0.5269, 0.6538, 0.4887, 0.6113, 0.473, 0.5962, 0.4774, 0.592, 0.4931, 0.607, 0.452, 0.6669, 0.471, 0.6487, 0.4731, 0.6538, 0.471, 0.6487, 0.4867, 0.6336, 0.4887, 0.6388, 0.4731, 0.6538, 0.5873, 0.5509, 0.5812, 0.5481, 0.5748, 0.542, 0.5695, 0.5362, 0.4305, 0.5362, 0.4252, 0.542, 0.4188, 0.5481, 0.4127, 0.5509, 0.4127, 0.6991, 0.4188, 0.7019, 0.4252, 0.708, 0.4305, 0.7138, 0.5695, 0.7138, 0.5748, 0.708, 0.5812, 0.7019, 0.5873, 0.6991, 0.4357, 0.5304, 0.4305, 0.5362, 0.4127, 0.5509, 0.5, 0.625, 0.5075, 0.625, 0.5113, 0.6287, 0.5133, 0.6336, 0.5113, 0.6388, 0.5059, 0.643, 0.5, 0.6374, 0.4867, 0.6163, 0.4887, 0.6113, 0.4941, 0.607, 0.5, 0.6126, 0.5, 0.625, 0.4925, 0.625, 0.4887, 0.6213, 0.4941, 0.607, 0.5059, 0.607, 0.5, 0.6126, 0.5059, 0.643, 0.4941, 0.643, 0.5, 0.6374, 0.5, 0.6126, 0.5069, 0.607, 0.5113, 0.6112, 0.5133, 0.6166, 0.5113, 0.6213, 0.5075, 0.625, 0.5, 0.625, 0.4887, 0.6287, 0.4867, 0.6278, 0.4867, 0.6221, 0.4887, 0.6213, 0.4925, 0.625, 0.5113, 0.6213, 0.5133, 0.6221, 0.5133, 0.6278, 0.5113, 0.6287, 0.5075, 0.625, 0.5133, 0.6166, 0.5133, 0.6221, 0.5113, 0.6213, 0.5133, 0.6278, 0.5133, 0.6334, 0.5113, 0.6287, 0.4867, 0.6221, 0.4867, 0.6166, 0.4887, 0.6213, 0.4867, 0.6334, 0.4867, 0.6278, 0.4887, 0.6287, 0.4867, 0.6334, 0.4887, 0.6287, 0.4925, 0.625, 0.5, 0.625, 0.5, 0.6374, 0.4931, 0.643, 0.4887, 0.6388, 0.4867, 0.6278, 0.471, 0.6278, 0.471, 0.6221, 0.4867, 0.6221, 0.529, 0.6221, 0.548, 0.6221, 0.548, 0.6278, 0.529, 0.6278, 0.471, 0.6278, 0.452, 0.6278, 0.452, 0.6221, 0.471, 0.6221, 0.548, 0.6221, 0.5491, 0.6194, 0.5628, 0.6194, 0.5628, 0.6306, 0.5491, 0.6306, 0.548, 0.6278, 0.4188, 0.6194, 0.4188, 0.6306, 0.4188, 0.6306, 0.4188, 0.6194, 0.548, 0.6166, 0.5491, 0.6194, 0.548, 0.6221, 0.529, 0.6221, 0.5133, 0.6221, 0.5133, 0.6166, 0.529, 0.6166, 0.4941, 0.607, 0.4941, 0.592, 0.5059, 0.592, 0.5059, 0.607, 0.4941, 0.592, 0.4941, 0.5738, 0.5059, 0.5738, 0.5059, 0.592, 0.4941, 0.5738, 0.4941, 0.5596, 0.5059, 0.5596, 0.5059, 0.5738, 0.4941, 0.5596, 0.4941, 0.542, 0.5059, 0.542, 0.5059, 0.5596, 0.5133, 0.6221, 0.529, 0.6221, 0.529, 0.6278, 0.5133, 0.6278, 0.452, 0.6278, 0.4509, 0.6306, 0.4372, 0.6306, 0.4372, 0.6194, 0.451, 0.6194, 0.452, 0.6221, 0.5628, 0.6194, 0.5812, 0.6194, 0.5812, 0.6306, 0.5628, 0.6306, 0.4372, 0.6306, 0.4188, 0.6306, 0.4188, 0.6194, 0.4372, 0.6194, 0.5872, 0.6393, 0.5812, 0.6306, 0.5812, 0.6194, 0.4941, 0.542, 0.5173, 0.5362, 0.5059, 0.542, 0.4188, 0.6306, 0.4127, 0.6107, 0.4188, 0.6194, 0.548, 0.6278, 0.5491, 0.6306, 0.548, 0.6334, 0.529, 0.6334, 0.5133, 0.6334, 0.5133, 0.6278, 0.529, 0.6278, 0.452, 0.6221, 0.451, 0.6194, 0.452, 0.6166, 0.471, 0.6166, 0.4867, 0.6166, 0.4867, 0.6221, 0.471, 0.6221, 0.452, 0.6334, 0.4509, 0.6306, 0.452, 0.6278, 0.471, 0.6278, 0.4867, 0.6278, 0.4867, 0.6334, 0.471, 0.6334, 0.5812, 0.7019, 0.5812, 0.6306, 0.5873, 0.6991, 0.5812, 0.5481, 0.5873, 0.5509, 0.5812, 0.6194, 0.5059, 0.607, 0.4931, 0.607, 0.4887, 0.6113, 0.4867, 0.6166, 0.4867, 0.6221, 0.4867, 0.6278, 0.4867, 0.6336, 0.4887, 0.6388, 0.4941, 0.643, 0.5069, 0.643, 0.5113, 0.6388, 0.5133, 0.6334, 0.5133, 0.6278, 0.5133, 0.6221, 0.5133, 0.6163, 0.5113, 0.6112, 0.4867, 0.6163, 0.471, 0.6013, 0.454, 0.578, 0.473, 0.5962, 0.4887, 0.6113, 0.0, 0.0, 0.0, 0.0, 0.0, 0.0, 0.5416, 0.6762, 0.0, 0.0, 0.0, 0.0, 0.5226, 0.658, 0.5564, 0.6904, 0.0, 0.0, 0.0, 0.0, 0.5416, 0.6762, 0.0, 0.0, 0.0, 0.0, 0.0, 0.0, 0.5564, 0.6904, 0.0, 0.0, 0.0, 0.0, 0.0, 0.0, 0.0, 0.0, 0.0, 0.0, 0.0, 0.0, 0.0, 0.0, 0.0, 0.0, 0.0, 0.0, 0.0, 0.0, 0.0, 0.0, 0.0, 0.0, 0.0, 0.0, 0.0, 0.0, 0.0, 0.0, 0.0, 0.0, 0.0, 0.0, 0.0, 0.0, 0.4067, 0.648, 0.4941, 0.5738, 0.4941, 0.5596, 0.4941, 0.5738, 0.4941, 0.592, 0.4941, 0.607, 0.4941, 0.592, 0.5059, 0.592, 0.5059, 0.607, 0.5059, 0.592, 0.5059, 0.5738, 0.5059, 0.5596, 0.5059, 0.5738, 0.4188, 0.5481, 0.4188, 0.6194, 0.0, 0.0, 0.4188, 0.6306, 0.4188, 0.7019, 0.0, 0.0, 0.0, 0.0, 0.5873, 0.6991, 0.5287, 0.7196, 0.0, 0.0, 0.0, 0.0, 0.5933, 0.602])
me_cube_001.materials.append(mat_material_004)
me_cube_001.materials.append(mat_lufa)
me_cube_001.materials.append(mat_material_003)
me_cube_001.update()

# ---- objects
ob_base = bpy.data.objects.new('base', me_cylinder)
ob_head = bpy.data.objects.new('head', me_cube_002)
ob_missle = bpy.data.objects.new('Missle', me_cube_001)

# ---- transforms, parenting, visibility, modifiers, constraints
ob_base.location = (0.0, 0.0, 0.6)
ob_base.scale = (0.2802, 0.2802, 0.2802)
ob_head.location = (0.0, 0.0, 0.9807)
ob_head.scale = (0.6238, 0.4391, 0.423)
ob_missle.location = (-0.9957, 0.01593, 0.9295)
ob_missle.scale = (6.703, 6.703, 6.703)

# ---- collection membership
col_collection.objects.link(ob_base)
col_collection.objects.link(ob_head)
col_collection.objects.link(ob_missle)

# ---- scene / render settings (as saved in the file)
scene.frame_start = 1; scene.frame_end = 250; scene.frame_set(-1)
scene.render.engine = 'BLENDER_EEVEE_NEXT'
bpy.context.view_layer.update()

# ---- added for rendering (the .blend has no active camera and no usable light): camera, sun
cam_auto = bpy.data.cameras.new('AutoCamera')
cam_auto.lens = 50.0
cam_auto.sensor_width = 36.0
cam_auto.clip_end = 1000.0
ob_auto_camera = bpy.data.objects.new('AutoCamera', cam_auto)
scene.collection.objects.link(ob_auto_camera)
ob_auto_camera.location = (3.39574, -3.97605, 3.33725)
ob_auto_camera.rotation_euler = (1.09748, -7.21219e-08, 0.694738)
scene.camera = ob_auto_camera
light_auto_sun = bpy.data.lights.new('AutoSun', 'SUN')
light_auto_sun.energy = 3.0
light_auto_sun.angle = 0.0523599
ob_auto_sun = bpy.data.objects.new('AutoSun', light_auto_sun)
scene.collection.objects.link(ob_auto_sun)
ob_auto_sun.rotation_euler = (0.872665, 0.174533, 0.523599)
bpy.context.view_layer.update()
